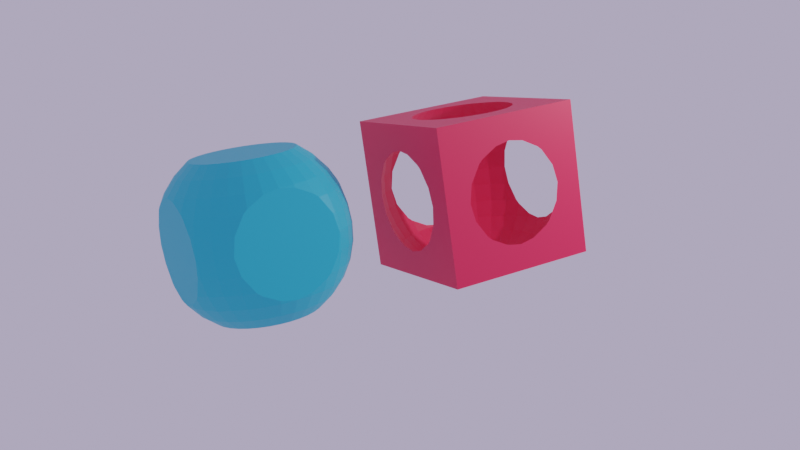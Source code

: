 # Source: Intersect_Diference.blend  (saved by Blender 3.3.6; exported with 4.5.12 LTS)
import bpy
from mathutils import Matrix  # noqa: F401  (used for matrix-valued properties, if any)

bpy.ops.wm.read_factory_settings(use_empty=True)
scene = bpy.context.scene
scene.name = 'Scene'

# ---- collections
col_collection = bpy.data.collections.new('Collection'); scene.collection.children.link(col_collection)

# ---- materials (node trees are filled in below, after node groups)
mat_material = bpy.data.materials.new('Material')
mat_material.alpha_threshold = 0.0
mat_material.use_transparent_shadow = False
mat_material.roughness = 0.5
mat_material.line_color = (0.0, 0.0, 0.0, 1.0)
mat_material_001 = bpy.data.materials.new('Material.001')
mat_material_001.use_transparent_shadow = False

# ---- material node trees
mat_material.use_nodes = True; mat_material.node_tree.nodes.clear()
_N = mat_material.node_tree.nodes; _L = mat_material.node_tree.links
n0 = _N.new('ShaderNodeOutputMaterial'); n0.name = 'Material Output'; n0.location = (300, 300)
n1 = _N.new('ShaderNodeBsdfPrincipled'); n1.name = 'Principled BSDF'; n1.location = (10, 300)
n1.distribution = 'GGX'
n1.subsurface_method = 'RANDOM_WALK_SKIN'
n1.inputs[0].default_value = (0.01681, 0.4621, 0.6514, 1.0)
n1.inputs[3].default_value = 1.45
n1.inputs[27].default_value = (0.0, 0.0, 0.0, 1.0)
n1.inputs[28].default_value = 1.0
_L.new(n1.outputs[0], n0.inputs[0])
n0.is_active_output = True
mat_material_001.use_nodes = True; mat_material_001.node_tree.nodes.clear()
_N = mat_material_001.node_tree.nodes; _L = mat_material_001.node_tree.links
n0 = _N.new('ShaderNodeBsdfPrincipled'); n0.name = 'Principled BSDF'; n0.location = (10, 300)
n0.distribution = 'GGX'
n0.subsurface_method = 'RANDOM_WALK_SKIN'
n0.inputs[0].default_value = (0.8469, 0.0185, 0.07619, 1.0)
n0.inputs[3].default_value = 1.45
n0.inputs[27].default_value = (0.0, 0.0, 0.0, 1.0)
n0.inputs[28].default_value = 1.0
n1 = _N.new('ShaderNodeOutputMaterial'); n1.name = 'Material Output'; n1.location = (300, 300)
_L.new(n0.outputs[0], n1.inputs[0])
n1.is_active_output = True

# ---- world
world_world = bpy.data.worlds.new('World'); scene.world = world_world
world_world.use_nodes = True; world_world.node_tree.nodes.clear()
_N = world_world.node_tree.nodes; _L = world_world.node_tree.links
n0 = _N.new('ShaderNodeOutputWorld'); n0.name = 'World Output'; n0.location = (300, 300)
n1 = _N.new('ShaderNodeBackground'); n1.name = 'Background'; n1.location = (10, 300)
n1.inputs[0].default_value = (0.4735, 0.4179, 0.624, 1.0)
_L.new(n1.outputs[0], n0.inputs[0])
n0.is_active_output = True
world_world.color = (0.7305, 0.7991, 0.7991)
world_world.use_sun_shadow = False
world_world.sun_shadow_jitter_overblur = 0.0

# ---- cameras
cam_camera = bpy.data.cameras.new('Camera')
cam_camera.clip_end = 100.0
cam_camera.lens = 48.3
cam_camera.ortho_scale = 7.314

# ---- lights
light_light = bpy.data.lights.new('Light', 'POINT')
light_light.transmission_factor = 0.0
light_light.energy = 1000.0
light_light.shadow_soft_size = 0.1
light_light.shadow_maximum_resolution = 0.006
light_light.use_absolute_resolution = True
light_light_001 = bpy.data.lights.new('Light.001', 'POINT')
light_light_001.transmission_factor = 0.0
light_light_001.energy = 250.0
light_light_001.shadow_soft_size = 0.1
light_light_001.shadow_maximum_resolution = 0.006
light_light_001.use_absolute_resolution = True

# ---- meshes
me_cube = bpy.data.meshes.new('Cube')
me_cube.from_pydata([(0.0, 0.6667, 0.9978), (0.0, 0.9978, 0.6667), (0.0, 0.9978, -0.6667), (0.1301, 0.6539, 0.9978), (0.1655, 0.8322, 0.8485), (0.1947, 0.9786, 0.6667), (0.1947, 0.9786, -0.6667), (0.1655, 0.8322, -0.8485), (0.1301, 0.6539, -0.9978), (0.2551, 0.6159, 0.9978), (0.3247, 0.7839, 0.8485), (0.3818, 0.9218, 0.6667), (0.3818, 0.9218, -0.6667), (0.3247, 0.7839, -0.8485), (0.2551, 0.6159, -0.9978), (0.3704, 0.5543, 0.9978), (0.4714, 0.7055, 0.8485), (0.5543, 0.8296, 0.6667), (0.6159, 0.9218, 0.4592), (0.6539, 0.9786, 0.2341), (0.6667, 0.9978, 0.0), (0.6539, 0.9786, -0.2341), (0.6159, 0.9218, -0.4592), (0.5543, 0.8296, -0.6667), (0.4714, 0.7055, -0.8485), (0.3704, 0.5543, -0.9978), (0.4714, 0.4714, 0.9978), (0.6, 0.6, 0.8485), (0.7055, 0.7055, 0.6667), (0.7839, 0.7839, 0.4592), (0.8322, 0.8322, 0.2341), (0.8485, 0.8485, 0.0), (0.8322, 0.8322, -0.2341), (0.7839, 0.7839, -0.4592), (0.7055, 0.7055, -0.6667), (0.6, 0.6, -0.8485), (0.4714, 0.4714, -0.9978), (0.5543, 0.3704, 0.9978), (0.7055, 0.4714, 0.8485), (0.8296, 0.5543, 0.6667), (0.9218, 0.6159, 0.4592), (0.9786, 0.6539, 0.2341), (0.9978, 0.6667, 0.0), (0.9786, 0.6539, -0.2341), (0.9218, 0.6159, -0.4592), (0.8296, 0.5543, -0.6667), (0.7055, 0.4714, -0.8485), (0.5543, 0.3704, -0.9978), (0.6159, 0.2551, 0.9978), (0.7839, 0.3247, 0.8485), (0.9218, 0.3818, 0.6667), (0.9218, 0.3818, -0.6667), (0.7839, 0.3247, -0.8485), (0.6159, 0.2551, -0.9978), (0.6539, 0.1301, 0.9978), (0.8322, 0.1655, 0.8485), (0.9786, 0.1947, 0.6667), (0.9786, 0.1947, -0.6667), (0.8322, 0.1655, -0.8485), (0.6539, 0.1301, -0.9978), (0.6667, -6.258e-08, 0.9978), (0.8485, 1.788e-08, 0.8485), (0.9978, -1.073e-07, 0.6667), (0.9978, -1.073e-07, -0.6667), (0.8485, 1.788e-08, -0.8485), (0.6667, -6.258e-08, -0.9978), (0.6539, -0.1301, 0.9978), (0.8322, -0.1655, 0.8485), (0.9786, -0.1947, 0.6667), (0.9786, -0.1947, -0.6667), (0.8322, -0.1655, -0.8485), (0.6539, -0.1301, -0.9978), (0.6159, -0.2551, 0.9978), (0.7839, -0.3247, 0.8485), (0.9218, -0.3818, 0.6667), (0.9218, -0.3818, -0.6667), (0.7839, -0.3247, -0.8485), (0.6159, -0.2551, -0.9978), (0.5543, -0.3704, 0.9978), (0.7055, -0.4714, 0.8485), (0.8296, -0.5543, 0.6667), (0.9218, -0.6159, 0.4592), (0.9786, -0.6539, 0.2341), (0.9978, -0.6667, 0.0), (0.9786, -0.6539, -0.2341), (0.9218, -0.6159, -0.4592), (0.8296, -0.5543, -0.6667), (0.7055, -0.4714, -0.8485), (0.5543, -0.3704, -0.9978), (0.4714, -0.4714, 0.9978), (0.6, -0.6, 0.8485), (0.7055, -0.7055, 0.6667), (0.7839, -0.7839, 0.4592), (0.8322, -0.8322, 0.2341), (0.8485, -0.8485, 0.0), (0.8322, -0.8322, -0.2341), (0.7839, -0.7839, -0.4592), (0.7055, -0.7055, -0.6667), (0.6, -0.6, -0.8485), (0.4714, -0.4714, -0.9978), (0.3704, -0.5543, 0.9978), (0.4714, -0.7055, 0.8485), (0.5543, -0.8296, 0.6667), (0.6159, -0.9218, 0.4592), (0.6539, -0.9786, 0.2341), (0.6667, -0.9978, 0.0), (0.6539, -0.9786, -0.2341), (0.6159, -0.9218, -0.4592), (0.5543, -0.8296, -0.6667), (0.4714, -0.7055, -0.8485), (0.3704, -0.5543, -0.9978), (0.2551, -0.6159, 0.9978), (0.3247, -0.7839, 0.8485), (0.3818, -0.9218, 0.6667), (0.3818, -0.9218, -0.6667), (0.3247, -0.7839, -0.8485), (0.2551, -0.6159, -0.9978), (0.1301, -0.6539, 0.9978), (0.1655, -0.8322, 0.8485), (0.1947, -0.9786, 0.6667), (0.1947, -0.9786, -0.6667), (0.1655, -0.8322, -0.8485), (0.1301, -0.6539, -0.9978), (-1.162e-07, -0.6667, 0.9978), (-1.788e-08, -0.8485, 0.8485), (-1.252e-07, -0.9978, 0.6667), (-1.252e-07, -0.9978, -0.6667), (-1.788e-08, -0.8485, -0.8485), (-1.162e-07, -0.6667, -0.9978), (-0.1301, -0.6539, 0.9978), (-0.1655, -0.8322, 0.8485), (-0.1947, -0.9786, 0.6667), (-0.1947, -0.9786, -0.6667), (-0.1655, -0.8322, -0.8485), (-0.1301, -0.6539, -0.9978), (-0.2551, -0.6159, 0.9978), (-0.3247, -0.7839, 0.8485), (-0.3818, -0.9218, 0.6667), (-0.3818, -0.9218, -0.6667), (-0.3247, -0.7839, -0.8485), (-0.2551, -0.6159, -0.9978), (-0.3704, -0.5543, 0.9978), (-0.4714, -0.7055, 0.8485), (-0.5543, -0.8296, 0.6667), (-0.6159, -0.9218, 0.4592), (-0.6539, -0.9786, 0.2341), (-0.6667, -0.9978, 0.0), (-0.6539, -0.9786, -0.2341), (-0.6159, -0.9218, -0.4592), (-0.5543, -0.8296, -0.6667), (-0.4714, -0.7055, -0.8485), (-0.3704, -0.5543, -0.9978), (-0.4714, -0.4714, 0.9978), (-0.6, -0.6, 0.8485), (-0.7055, -0.7055, 0.6667), (-0.7839, -0.7839, 0.4592), (-0.8322, -0.8322, 0.2341), (-0.8485, -0.8485, 0.0), (-0.8322, -0.8322, -0.2341), (-0.7839, -0.7839, -0.4592), (-0.7055, -0.7055, -0.6667), (-0.6, -0.6, -0.8485), (-0.4714, -0.4714, -0.9978), (-0.5543, -0.3704, 0.9978), (-0.7055, -0.4714, 0.8485), (-0.8296, -0.5543, 0.6667), (-0.9218, -0.6159, 0.4592), (-0.9786, -0.6539, 0.2341), (-0.9978, -0.6667, 0.0), (-0.9786, -0.6539, -0.2341), (-0.9218, -0.6159, -0.4592), (-0.8296, -0.5543, -0.6667), (-0.7055, -0.4714, -0.8485), (-0.5543, -0.3704, -0.9978), (-0.6159, -0.2551, 0.9978), (-0.7839, -0.3247, 0.8485), (-0.9218, -0.3818, 0.6667), (-0.9218, -0.3818, -0.6667), (-0.7839, -0.3247, -0.8485), (-0.6159, -0.2551, -0.9978), (-0.6539, -0.1301, 0.9978), (-0.8322, -0.1655, 0.8485), (-0.9786, -0.1947, 0.6667), (-0.9786, -0.1947, -0.6667), (-0.8322, -0.1655, -0.8485), (-0.6539, -0.1301, -0.9978), (-0.6667, 1.788e-07, 0.9978), (-0.8485, 3.576e-08, 0.8485), (-0.9978, 1.967e-07, 0.6667), (-0.9978, 1.967e-07, -0.6667), (-0.8485, 3.576e-08, -0.8485), (-0.6667, 1.788e-07, -0.9978), (-0.6539, 0.1301, 0.9978), (-0.8322, 0.1655, 0.8485), (-0.9786, 0.1947, 0.6667), (-0.9786, 0.1947, -0.6667), (-0.8322, 0.1655, -0.8485), (-0.6539, 0.1301, -0.9978), (-0.6159, 0.2551, 0.9978), (-0.7839, 0.3247, 0.8485), (-0.9218, 0.3818, 0.6667), (-0.9218, 0.3818, -0.6667), (-0.7839, 0.3247, -0.8485), (-0.6159, 0.2551, -0.9978), (-0.5543, 0.3704, 0.9978), (-0.7055, 0.4714, 0.8485), (-0.8296, 0.5543, 0.6667), (-0.9218, 0.6159, 0.4592), (-0.9786, 0.6539, 0.2341), (-0.9978, 0.6667, 0.0), (-0.9786, 0.6539, -0.2341), (-0.9218, 0.6159, -0.4592), (-0.8296, 0.5543, -0.6667), (-0.7055, 0.4714, -0.8485), (-0.5543, 0.3704, -0.9978), (-0.4714, 0.4714, 0.9978), (-0.6, 0.6, 0.8485), (-0.7055, 0.7055, 0.6667), (-0.7839, 0.7839, 0.4592), (-0.8322, 0.8322, 0.2341), (-0.8485, 0.8485, 0.0), (-0.8322, 0.8322, -0.2341), (-0.7839, 0.7839, -0.4592), (-0.7055, 0.7055, -0.6667), (-0.6, 0.6, -0.8485), (-0.4714, 0.4714, -0.9978), (-0.3704, 0.5543, 0.9978), (-0.4714, 0.7055, 0.8485), (-0.5543, 0.8296, 0.6667), (-0.6159, 0.9218, 0.4592), (-0.6539, 0.9786, 0.2341), (-0.6667, 0.9978, 0.0), (-0.6539, 0.9786, -0.2341), (-0.6159, 0.9218, -0.4592), (-0.5543, 0.8296, -0.6667), (-0.4714, 0.7055, -0.8485), (-0.3704, 0.5543, -0.9978), (-0.2551, 0.6159, 0.9978), (-0.3247, 0.7839, 0.8485), (-0.3818, 0.9218, 0.6667), (-0.3818, 0.9218, -0.6667), (-0.3247, 0.7839, -0.8485), (-0.2551, 0.6159, -0.9978), (-0.1301, 0.6539, 0.9978), (-0.1655, 0.8322, 0.8485), (-0.1947, 0.9786, 0.6667), (-0.1947, 0.9786, -0.6667), (-0.1655, 0.8322, -0.8485), (-0.1301, 0.6539, -0.9978), (1.073e-07, 0.8485, 0.8485), (1.073e-07, 0.8485, -0.8485), (2.593e-07, 0.6667, -0.9978), (0.3681, 0.5508, 1.0), (0.2535, 0.6121, 1.0), (0.1292, 0.6498, 1.0), (1.623e-09, 0.6625, 1.0), (-0.2535, 0.6121, 1.0), (-0.1292, 0.6498, 1.0), (0.5508, 0.3681, 1.0), (0.4685, 0.4685, 1.0), (-0.3681, 0.5508, 1.0), (-0.4685, 0.4685, 1.0), (0.6498, 0.1292, 1.0), (0.6121, 0.2535, 1.0), (-0.6625, 1.765e-07, 1.0), (-0.6498, 0.1292, 1.0), (-0.6498, -0.1292, 1.0), (0.6121, -0.2535, 1.0), (0.5508, -0.3681, 1.0), (0.4685, -0.4685, 1.0), (-1.151e-07, -0.6625, 1.0), (-0.1292, -0.6498, 1.0), (-0.2535, -0.6121, 1.0), (-0.4685, -0.4685, 1.0), (-0.5508, -0.3681, 1.0), (-0.5508, 0.3681, 1.0), (-0.6121, 0.2535, 1.0), (0.6625, -6.186e-08, 1.0), (0.6498, -0.1292, 1.0), (-0.6121, -0.2535, 1.0), (-0.3681, -0.5508, 1.0), (0.3681, -0.5508, 1.0), (0.2535, -0.6121, 1.0), (0.1292, -0.6498, 1.0), (1.0, 0.4142, 0.5084), (1.0, 0.1989, 0.6258), (1.0, -1.04e-07, 0.6625), (1.0, -0.1989, 0.6258), (1.0, -0.4142, 0.5084), (1.0, 0.4697, 0.4592), (1.0, -0.4697, 0.4592), (0.4697, -1.0, 0.4592), (0.4142, -1.0, 0.5084), (0.1989, -1.0, 0.6258), (-1.219e-07, -1.0, 0.6625), (-0.4142, -1.0, 0.5084), (-0.1989, -1.0, 0.6258), (-0.4697, -1.0, 0.4592), (0.1989, 1.0, 0.6258), (1.443e-09, 1.0, 0.6625), (0.4142, 1.0, 0.5084), (0.4697, 1.0, 0.4592), (-0.1989, 1.0, 0.6258), (-0.4142, 1.0, 0.5084), (-0.4697, 1.0, 0.4592), (1.0, 0.6138, 0.2341), (-1.0, 0.4142, 0.5084), (-1.0, 0.4697, 0.4592), (-1.0, 0.6138, 0.2341), (-1.0, 0.1989, 0.6258), (-1.0, 1.931e-07, 0.6625), (-1.0, -0.1989, 0.6258), (-1.0, -0.4142, 0.5084), (-1.0, -0.4697, 0.4592), (0.6138, -1.0, 0.2341), (-0.6138, -1.0, 0.2341), (0.6138, 1.0, 0.2341), (-0.6138, 1.0, 0.2341), (-1.0, 0.6625, 0.0), (1.0, 0.6625, 0.0), (1.0, -0.6138, 0.2341), (-1.0, -0.6138, 0.2341), (0.6625, -1.0, 0.0), (0.6625, 1.0, 0.0), (0.6138, 1.0, -0.2341), (0.4697, 1.0, -0.4592), (0.4142, 1.0, -0.5084), (0.1989, 1.0, -0.6258), (1.443e-09, 1.0, -0.6625), (-0.1989, 1.0, -0.6258), (-0.4142, 1.0, -0.5084), (-0.6138, 1.0, -0.2341), (-0.4697, 1.0, -0.4592), (-0.6625, 1.0, 0.0), (1.0, 0.6138, -0.2341), (1.0, 0.4697, -0.4592), (0.3681, 0.5508, -1.0), (2.557e-07, 0.6625, -1.0), (0.1292, 0.6498, -1.0), (0.2535, 0.6121, -1.0), (-0.1292, 0.6498, -1.0), (-0.2535, 0.6121, -1.0), (-1.0, 0.6138, -0.2341), (-1.0, 0.4697, -0.4592), (-1.0, 0.4142, -0.5084), (1.0, 0.4142, -0.5084), (1.0, 0.1989, -0.6258), (0.6121, 0.2535, -1.0), (0.5508, 0.3681, -1.0), (0.4685, 0.4685, -1.0), (-0.3681, 0.5508, -1.0), (-0.4685, 0.4685, -1.0), (-0.5508, 0.3681, -1.0), (-0.6121, 0.2535, -1.0), (-1.0, 0.1989, -0.6258), (1.0, -1.04e-07, -0.6625), (0.6625, -6.186e-08, -1.0), (0.6498, 0.1292, -1.0), (-0.6498, 0.1292, -1.0), (-0.6625, 1.765e-07, -1.0), (-1.0, 1.931e-07, -0.6625), (1.0, -0.1989, -0.6258), (0.6498, -0.1292, -1.0), (0.6121, -0.2535, -1.0), (-0.6121, -0.2535, -1.0), (-0.6498, -0.1292, -1.0), (-1.0, -0.1989, -0.6258), (1.0, -0.4142, -0.5084), (0.5508, -0.3681, -1.0), (0.4685, -0.4685, -1.0), (0.3681, -0.5508, -1.0), (0.2535, -0.6121, -1.0), (-0.5508, -0.3681, -1.0), (-0.4685, -0.4685, -1.0), (-0.3681, -0.5508, -1.0), (-0.2535, -0.6121, -1.0), (-1.0, -0.4142, -0.5084), (1.0, -0.6625, 0.0), (1.0, -0.6138, -0.2341), (1.0, -0.4697, -0.4592), (-1.151e-07, -0.6625, -1.0), (0.1292, -0.6498, -1.0), (-0.1292, -0.6498, -1.0), (-1.0, -0.4697, -0.4592), (-1.0, -0.6625, 0.0), (-1.0, -0.6138, -0.2341), (0.6138, -1.0, -0.2341), (0.4697, -1.0, -0.4592), (0.4142, -1.0, -0.5084), (0.1989, -1.0, -0.6258), (-1.219e-07, -1.0, -0.6625), (-0.1989, -1.0, -0.6258), (-0.4142, -1.0, -0.5084), (-0.6625, -1.0, 0.0), (-0.6138, -1.0, -0.2341), (-0.4697, -1.0, -0.4592)], [], [(251, 250, 7, 8), (0, 255, 254, 3), (2, 328, 327, 6), (249, 0, 3, 4), (250, 2, 6, 7), (1, 249, 4, 5), (7, 6, 12, 13), (5, 4, 10, 11), (8, 7, 13, 14), (3, 254, 253, 9), (6, 327, 326, 12), (4, 3, 9, 10), (9, 253, 252, 15), (12, 326, 325, 22, 23), (10, 9, 15, 16), (13, 12, 23, 24), (11, 10, 16, 17), (14, 13, 24, 25), (17, 16, 27, 28), (25, 24, 35, 36), (18, 17, 28, 29), (19, 18, 29, 30), (20, 19, 30, 31), (21, 20, 31, 32), (22, 21, 32, 33), (15, 252, 259, 26), (23, 22, 33, 34), (16, 15, 26, 27), (24, 23, 34, 35), (32, 31, 42, 43), (33, 32, 43, 44), (26, 259, 258, 37), (34, 33, 44, 45), (27, 26, 37, 38), (35, 34, 45, 46), (28, 27, 38, 39), (36, 35, 46, 47), (29, 28, 39, 40), (30, 29, 40, 41), (31, 30, 41, 42), (47, 46, 52, 53), (40, 39, 50, 284, 289), (41, 40, 289, 305), (42, 41, 305, 319), (43, 42, 319, 334), (44, 43, 334, 335), (37, 258, 263, 48), (45, 44, 335, 345, 51), (38, 37, 48, 49), (46, 45, 51, 52), (39, 38, 49, 50), (48, 263, 262, 54), (51, 345, 346, 57), (49, 48, 54, 55), (52, 51, 57, 58), (50, 49, 55, 56), (53, 52, 58, 59), (54, 262, 277, 60), (57, 346, 355, 63), (55, 54, 60, 61), (58, 57, 63, 64), (56, 55, 61, 62), (59, 58, 64, 65), (60, 277, 278, 66), (63, 355, 361, 69), (61, 60, 66, 67), (64, 63, 69, 70), (62, 61, 67, 68), (65, 64, 70, 71), (66, 278, 267, 72), (69, 361, 367, 75), (67, 66, 72, 73), (70, 69, 75, 76), (68, 67, 73, 74), (71, 70, 76, 77), (75, 367, 379, 85, 86), (73, 72, 78, 79), (76, 75, 86, 87), (74, 73, 79, 80), (77, 76, 87, 88), (72, 267, 268, 78), (83, 82, 93, 94), (84, 83, 94, 95), (85, 84, 95, 96), (78, 268, 269, 89), (86, 85, 96, 97), (79, 78, 89, 90), (87, 86, 97, 98), (80, 79, 90, 91), (88, 87, 98, 99), (81, 80, 91, 92), (82, 81, 92, 93), (90, 89, 100, 101), (98, 97, 108, 109), (91, 90, 101, 102), (99, 98, 109, 110), (92, 91, 102, 103), (93, 92, 103, 104), (94, 93, 104, 105), (95, 94, 105, 106), (96, 95, 106, 107), (89, 269, 281, 100), (97, 96, 107, 108), (105, 104, 314, 322), (106, 105, 322, 386), (107, 106, 386, 387), (100, 281, 282, 111), (108, 107, 387, 388, 114), (101, 100, 111, 112), (109, 108, 114, 115), (102, 101, 112, 113), (110, 109, 115, 116), (103, 102, 113, 292, 291), (104, 103, 291, 314), (115, 114, 120, 121), (113, 112, 118, 119), (116, 115, 121, 122), (111, 282, 283, 117), (114, 388, 389, 120), (112, 111, 117, 118), (117, 283, 270, 123), (120, 389, 390, 126), (118, 117, 123, 124), (121, 120, 126, 127), (119, 118, 124, 125), (122, 121, 127, 128), (125, 124, 130, 131), (128, 127, 133, 134), (123, 270, 271, 129), (126, 390, 391, 132), (124, 123, 129, 130), (127, 126, 132, 133), (129, 271, 272, 135), (132, 391, 392, 138), (130, 129, 135, 136), (133, 132, 138, 139), (131, 130, 136, 137), (134, 133, 139, 140), (140, 139, 150, 151), (135, 272, 280, 141), (138, 392, 395, 148, 149), (136, 135, 141, 142), (139, 138, 149, 150), (137, 136, 142, 143), (148, 147, 158, 159), (141, 280, 273, 152), (149, 148, 159, 160), (142, 141, 152, 153), (150, 149, 160, 161), (143, 142, 153, 154), (151, 150, 161, 162), (144, 143, 154, 155), (145, 144, 155, 156), (146, 145, 156, 157), (147, 146, 157, 158), (156, 155, 166, 167), (157, 156, 167, 168), (158, 157, 168, 169), (159, 158, 169, 170), (152, 273, 274, 163), (160, 159, 170, 171), (153, 152, 163, 164), (161, 160, 171, 172), (154, 153, 164, 165), (162, 161, 172, 173), (155, 154, 165, 166), (163, 274, 279, 174), (171, 170, 383, 376, 177), (164, 163, 174, 175), (172, 171, 177, 178), (165, 164, 175, 176), (173, 172, 178, 179), (166, 165, 176, 312, 313), (167, 166, 313, 321), (168, 167, 321, 384), (169, 168, 384, 385), (170, 169, 385, 383), (174, 279, 266, 180), (177, 376, 366, 183), (175, 174, 180, 181), (178, 177, 183, 184), (176, 175, 181, 182), (179, 178, 184, 185), (183, 366, 360, 189), (181, 180, 186, 187), (184, 183, 189, 190), (182, 181, 187, 188), (185, 184, 190, 191), (180, 266, 264, 186), (186, 264, 265, 192), (189, 360, 354, 195), (187, 186, 192, 193), (190, 189, 195, 196), (188, 187, 193, 194), (191, 190, 196, 197), (193, 192, 198, 199), (196, 195, 201, 202), (194, 193, 199, 200), (197, 196, 202, 203), (192, 265, 276, 198), (195, 354, 344, 201), (198, 276, 275, 204), (201, 344, 343, 211, 212), (199, 198, 204, 205), (202, 201, 212, 213), (200, 199, 205, 206), (203, 202, 213, 214), (213, 212, 223, 224), (206, 205, 216, 217), (214, 213, 224, 225), (207, 206, 217, 218), (208, 207, 218, 219), (209, 208, 219, 220), (210, 209, 220, 221), (211, 210, 221, 222), (204, 275, 261, 215), (212, 211, 222, 223), (205, 204, 215, 216), (221, 220, 231, 232), (222, 221, 232, 233), (215, 261, 260, 226), (223, 222, 233, 234), (216, 215, 226, 227), (224, 223, 234, 235), (217, 216, 227, 228), (225, 224, 235, 236), (218, 217, 228, 229), (219, 218, 229, 230), (220, 219, 230, 231), (236, 235, 241, 242), (229, 228, 239, 303, 304), (230, 229, 304, 317), (231, 230, 317, 333), (232, 231, 333, 331), (233, 232, 331, 332), (226, 260, 256, 237), (234, 233, 332, 330, 240), (227, 226, 237, 238), (235, 234, 240, 241), (228, 227, 238, 239), (237, 256, 257, 243), (240, 330, 329, 246), (238, 237, 243, 244), (241, 240, 246, 247), (239, 238, 244, 245), (242, 241, 247, 248), (243, 257, 255, 0), (246, 329, 328, 2), (244, 243, 0, 249), (247, 246, 2, 250), (245, 244, 249, 1), (248, 247, 250, 251), (306, 309, 194, 200), (287, 286, 62, 68), (359, 358, 353, 352, 351, 350, 341, 340, 337, 338, 339, 336, 349, 348, 347, 357, 356, 362, 363, 368, 369, 370, 371, 381, 380, 382, 375, 374, 373, 372, 364, 365), (371, 370, 110, 116), (301, 300, 11, 17, 18), (307, 306, 200, 206, 207), (296, 294, 125, 131), (372, 373, 162, 173), (374, 375, 140, 151), (318, 308, 208, 209), (343, 342, 210, 211), (295, 296, 131, 137), (381, 371, 116, 122), (353, 358, 197, 203), (379, 378, 84, 85), (394, 393, 146, 147), (362, 356, 65, 71), (349, 336, 25, 36), (290, 288, 74, 80, 81), (347, 348, 47, 53), (311, 312, 176, 182), (293, 292, 113, 119), (382, 380, 128, 134), (341, 350, 236, 242), (302, 303, 239, 245), (365, 364, 179, 185), (373, 374, 151, 162), (308, 307, 207, 208), (351, 352, 214, 225), (315, 297, 144, 145), (297, 295, 137, 143, 144), (395, 394, 147, 148), (338, 337, 251, 8), (298, 299, 1, 5), (324, 323, 20, 21), (336, 339, 14, 25), (325, 324, 21, 22), (359, 365, 185, 191), (380, 381, 122, 128), (337, 340, 248, 251), (370, 369, 99, 110), (286, 285, 56, 62), (288, 287, 68, 74), (368, 363, 77, 88), (309, 310, 188, 194), (363, 362, 71, 77), (316, 301, 18, 19), (369, 368, 88, 99), (377, 320, 82, 83), (375, 382, 134, 140), (364, 372, 173, 179), (352, 353, 203, 214), (300, 298, 5, 11), (310, 311, 182, 188), (320, 290, 81, 82), (305, 289, 284, 285, 286, 287, 288, 290, 320, 377, 378, 379, 367, 361, 355, 346, 345, 335, 334, 319), (299, 302, 245, 1), (384, 321, 313, 312, 311, 310, 309, 306, 307, 308, 318, 342, 343, 344, 354, 360, 366, 376, 383, 385), (264, 266, 279, 274, 273, 280, 272, 271, 270, 283, 282, 281, 269, 268, 267, 278, 277, 262, 263, 258, 259, 252, 253, 254, 255, 257, 256, 260, 261, 275, 276, 265), (342, 318, 209, 210), (356, 357, 59, 65), (323, 316, 19, 20), (358, 359, 191, 197), (378, 377, 83, 84), (340, 341, 242, 248), (357, 347, 53, 59), (350, 351, 225, 236), (333, 317, 304, 303, 302, 299, 298, 300, 301, 316, 323, 324, 325, 326, 327, 328, 329, 330, 332, 331), (339, 338, 8, 14), (285, 284, 50, 56), (348, 349, 36, 47), (322, 314, 291, 292, 293, 294, 296, 295, 297, 315, 393, 394, 395, 392, 391, 390, 389, 388, 387, 386), (393, 315, 145, 146), (294, 293, 119, 125)])
_uv = me_cube.uv_layers.new(name='UVMap')
_uv.uv.foreach_set('vector', [0.75, 0.1875, 0.75, 0.25, 0.7188, 0.25, 0.7188, 0.1875, 0.75, 0.8125, 0.75, 0.8138, 0.7188, 0.8138, 0.7188, 0.8125, 0.75, 0.3125, 0.75, 0.3138, 0.7188, 0.3248, 0.7188, 0.3125, 0.75, 0.75, 0.75, 0.8125, 0.7188, 0.8125, 0.7188, 0.75, 0.75, 0.25, 0.75, 0.3125, 0.7188, 0.3125, 0.7188, 0.25, 0.75, 0.6875, 0.75, 0.75, 0.7188, 0.75, 0.7188, 0.6875, 0.7188, 0.25, 0.7188, 0.3125, 0.6875, 0.3125, 0.6875, 0.25, 0.7188, 0.6875, 0.7188, 0.75, 0.6875, 0.75, 0.6875, 0.6875, 0.7188, 0.1875, 0.7188, 0.25, 0.6875, 0.25, 0.6875, 0.1875, 0.7188, 0.8125, 0.7188, 0.8138, 0.6875, 0.8138, 0.6875, 0.8125, 0.7188, 0.3125, 0.7188, 0.3248, 0.6875, 0.3602, 0.6875, 0.3125, 0.7188, 0.75, 0.7188, 0.8125, 0.6875, 0.8125, 0.6875, 0.75, 0.6875, 0.8125, 0.6875, 0.8138, 0.6562, 0.8138, 0.6562, 0.8125, 0.6875, 0.3125, 0.6875, 0.3602, 0.6801, 0.375, 0.6562, 0.375, 0.6562, 0.3125, 0.6875, 0.75, 0.6875, 0.8125, 0.6562, 0.8125, 0.6562, 0.75, 0.6875, 0.25, 0.6875, 0.3125, 0.6562, 0.3125, 0.6562, 0.25, 0.6875, 0.6875, 0.6875, 0.75, 0.6562, 0.75, 0.6562, 0.6875, 0.6875, 0.1875, 0.6875, 0.25, 0.6562, 0.25, 0.6562, 0.1875, 0.6562, 0.6875, 0.6562, 0.75, 0.625, 0.75, 0.625, 0.6875, 0.6562, 0.1875, 0.6562, 0.25, 0.625, 0.25, 0.625, 0.1875, 0.6562, 0.625, 0.6562, 0.6875, 0.625, 0.6875, 0.625, 0.625, 0.6562, 0.5625, 0.6562, 0.625, 0.625, 0.625, 0.625, 0.5625, 0.6562, 0.5, 0.6562, 0.5625, 0.625, 0.5625, 0.625, 0.5, 0.6562, 0.4375, 0.6562, 0.5, 0.625, 0.5, 0.625, 0.4375, 0.6562, 0.375, 0.6562, 0.4375, 0.625, 0.4375, 0.625, 0.375, 0.6562, 0.8125, 0.6562, 0.8138, 0.625, 0.8138, 0.625, 0.8125, 0.6562, 0.3125, 0.6562, 0.375, 0.625, 0.375, 0.625, 0.3125, 0.6562, 0.75, 0.6562, 0.8125, 0.625, 0.8125, 0.625, 0.75, 0.6562, 0.25, 0.6562, 0.3125, 0.625, 0.3125, 0.625, 0.25, 0.625, 0.4375, 0.625, 0.5, 0.5938, 0.5, 0.5938, 0.4375, 0.625, 0.375, 0.625, 0.4375, 0.5938, 0.4375, 0.5938, 0.375, 0.625, 0.8125, 0.625, 0.8138, 0.5938, 0.8138, 0.5938, 0.8125, 0.625, 0.3125, 0.625, 0.375, 0.5938, 0.375, 0.5938, 0.3125, 0.625, 0.75, 0.625, 0.8125, 0.5938, 0.8125, 0.5938, 0.75, 0.625, 0.25, 0.625, 0.3125, 0.5938, 0.3125, 0.5938, 0.25, 0.625, 0.6875, 0.625, 0.75, 0.5938, 0.75, 0.5938, 0.6875, 0.625, 0.1875, 0.625, 0.25, 0.5938, 0.25, 0.5938, 0.1875, 0.625, 0.625, 0.625, 0.6875, 0.5938, 0.6875, 0.5938, 0.625, 0.625, 0.5625, 0.625, 0.625, 0.5938, 0.625, 0.5938, 0.5625, 0.625, 0.5, 0.625, 0.5625, 0.5938, 0.5625, 0.5938, 0.5, 0.5938, 0.1875, 0.5938, 0.25, 0.5625, 0.25, 0.5625, 0.1875, 0.5938, 0.625, 0.5938, 0.6875, 0.5625, 0.6875, 0.5625, 0.6398, 0.5699, 0.625, 0.5938, 0.5625, 0.5938, 0.625, 0.5699, 0.625, 0.5876, 0.5625, 0.5938, 0.5, 0.5938, 0.5625, 0.5876, 0.5625, 0.5931, 0.5, 0.5938, 0.4375, 0.5938, 0.5, 0.5931, 0.5, 0.5876, 0.4375, 0.5938, 0.375, 0.5938, 0.4375, 0.5876, 0.4375, 0.5699, 0.375, 0.5938, 0.8125, 0.5938, 0.8138, 0.5625, 0.8138, 0.5625, 0.8125, 0.5938, 0.3125, 0.5938, 0.375, 0.5699, 0.375, 0.5625, 0.3602, 0.5625, 0.3125, 0.5938, 0.75, 0.5938, 0.8125, 0.5625, 0.8125, 0.5625, 0.75, 0.5938, 0.25, 0.5938, 0.3125, 0.5625, 0.3125, 0.5625, 0.25, 0.5938, 0.6875, 0.5938, 0.75, 0.5625, 0.75, 0.5625, 0.6875, 0.5625, 0.8125, 0.5625, 0.8138, 0.5312, 0.8138, 0.5312, 0.8125, 0.5625, 0.3125, 0.5625, 0.3602, 0.5312, 0.3248, 0.5312, 0.3125, 0.5625, 0.75, 0.5625, 0.8125, 0.5312, 0.8125, 0.5312, 0.75, 0.5625, 0.25, 0.5625, 0.3125, 0.5312, 0.3125, 0.5312, 0.25, 0.5625, 0.6875, 0.5625, 0.75, 0.5312, 0.75, 0.5312, 0.6875, 0.5625, 0.1875, 0.5625, 0.25, 0.5312, 0.25, 0.5312, 0.1875, 0.5312, 0.8125, 0.5312, 0.8138, 0.5, 0.8138, 0.5, 0.8125, 0.5312, 0.3125, 0.5312, 0.3248, 0.5, 0.3138, 0.5, 0.3125, 0.5312, 0.75, 0.5312, 0.8125, 0.5, 0.8125, 0.5, 0.75, 0.5312, 0.25, 0.5312, 0.3125, 0.5, 0.3125, 0.5, 0.25, 0.5312, 0.6875, 0.5312, 0.75, 0.5, 0.75, 0.5, 0.6875, 0.5312, 0.1875, 0.5312, 0.25, 0.5, 0.25, 0.5, 0.1875, 0.5, 0.8125, 0.5, 0.8138, 0.4688, 0.8138, 0.4688, 0.8125, 0.5, 0.3125, 0.5, 0.3138, 0.4688, 0.3248, 0.4688, 0.3125, 0.5, 0.75, 0.5, 0.8125, 0.4688, 0.8125, 0.4688, 0.75, 0.5, 0.25, 0.5, 0.3125, 0.4688, 0.3125, 0.4688, 0.25, 0.5, 0.6875, 0.5, 0.75, 0.4688, 0.75, 0.4688, 0.6875, 0.5, 0.1875, 0.5, 0.25, 0.4688, 0.25, 0.4688, 0.1875, 0.4688, 0.8125, 0.4688, 0.8138, 0.4375, 0.8138, 0.4375, 0.8125, 0.4688, 0.3125, 0.4688, 0.3248, 0.4375, 0.3602, 0.4375, 0.3125, 0.4688, 0.75, 0.4688, 0.8125, 0.4375, 0.8125, 0.4375, 0.75, 0.4688, 0.25, 0.4688, 0.3125, 0.4375, 0.3125, 0.4375, 0.25, 0.4688, 0.6875, 0.4688, 0.75, 0.4375, 0.75, 0.4375, 0.6875, 0.4688, 0.1875, 0.4688, 0.25, 0.4375, 0.25, 0.4375, 0.1875, 0.4375, 0.3125, 0.4375, 0.3602, 0.4301, 0.375, 0.4062, 0.375, 0.4062, 0.3125, 0.4375, 0.75, 0.4375, 0.8125, 0.4062, 0.8125, 0.4062, 0.75, 0.4375, 0.25, 0.4375, 0.3125, 0.4062, 0.3125, 0.4062, 0.25, 0.4375, 0.6875, 0.4375, 0.75, 0.4062, 0.75, 0.4062, 0.6875, 0.4375, 0.1875, 0.4375, 0.25, 0.4062, 0.25, 0.4062, 0.1875, 0.4375, 0.8125, 0.4375, 0.8138, 0.4062, 0.8138, 0.4062, 0.8125, 0.4062, 0.5, 0.4062, 0.5625, 0.375, 0.5625, 0.375, 0.5, 0.4062, 0.4375, 0.4062, 0.5, 0.375, 0.5, 0.375, 0.4375, 0.4062, 0.375, 0.4062, 0.4375, 0.375, 0.4375, 0.375, 0.375, 0.4062, 0.8125, 0.4062, 0.8138, 0.375, 0.8138, 0.375, 0.8125, 0.4062, 0.3125, 0.4062, 0.375, 0.375, 0.375, 0.375, 0.3125, 0.4062, 0.75, 0.4062, 0.8125, 0.375, 0.8125, 0.375, 0.75, 0.4062, 0.25, 0.4062, 0.3125, 0.375, 0.3125, 0.375, 0.25, 0.4062, 0.6875, 0.4062, 0.75, 0.375, 0.75, 0.375, 0.6875, 0.4062, 0.1875, 0.4062, 0.25, 0.375, 0.25, 0.375, 0.1875, 0.4062, 0.625, 0.4062, 0.6875, 0.375, 0.6875, 0.375, 0.625, 0.4062, 0.5625, 0.4062, 0.625, 0.375, 0.625, 0.375, 0.5625, 0.375, 0.75, 0.375, 0.8125, 0.3438, 0.8125, 0.3438, 0.75, 0.375, 0.25, 0.375, 0.3125, 0.3438, 0.3125, 0.3438, 0.25, 0.375, 0.6875, 0.375, 0.75, 0.3438, 0.75, 0.3438, 0.6875, 0.375, 0.1875, 0.375, 0.25, 0.3438, 0.25, 0.3438, 0.1875, 0.375, 0.625, 0.375, 0.6875, 0.3438, 0.6875, 0.3438, 0.625, 0.375, 0.5625, 0.375, 0.625, 0.3438, 0.625, 0.3438, 0.5625, 0.375, 0.5, 0.375, 0.5625, 0.3438, 0.5625, 0.3437, 0.5, 0.375, 0.4375, 0.375, 0.5, 0.3437, 0.5, 0.3438, 0.4375, 0.375, 0.375, 0.375, 0.4375, 0.3438, 0.4375, 0.3438, 0.375, 0.375, 0.8125, 0.375, 0.8138, 0.3438, 0.8138, 0.3438, 0.8125, 0.375, 0.3125, 0.375, 0.375, 0.3438, 0.375, 0.3438, 0.3125, 0.3437, 0.5, 0.3438, 0.5625, 0.3376, 0.5625, 0.3431, 0.5, 0.3438, 0.4375, 0.3437, 0.5, 0.3431, 0.5, 0.3376, 0.4375, 0.3438, 0.375, 0.3438, 0.4375, 0.3376, 0.4375, 0.3199, 0.375, 0.3438, 0.8125, 0.3438, 0.8138, 0.3125, 0.8138, 0.3125, 0.8125, 0.3438, 0.3125, 0.3438, 0.375, 0.3199, 0.375, 0.3125, 0.3602, 0.3125, 0.3125, 0.3438, 0.75, 0.3438, 0.8125, 0.3125, 0.8125, 0.3125, 0.75, 0.3438, 0.25, 0.3438, 0.3125, 0.3125, 0.3125, 0.3125, 0.25, 0.3438, 0.6875, 0.3438, 0.75, 0.3125, 0.75, 0.3125, 0.6875, 0.3438, 0.1875, 0.3438, 0.25, 0.3125, 0.25, 0.3125, 0.1875, 0.3438, 0.625, 0.3438, 0.6875, 0.3125, 0.6875, 0.3125, 0.6398, 0.3199, 0.625, 0.3438, 0.5625, 0.3438, 0.625, 0.3199, 0.625, 0.3376, 0.5625, 0.3125, 0.25, 0.3125, 0.3125, 0.2812, 0.3125, 0.2812, 0.25, 0.3125, 0.6875, 0.3125, 0.75, 0.2812, 0.75, 0.2812, 0.6875, 0.3125, 0.1875, 0.3125, 0.25, 0.2812, 0.25, 0.2812, 0.1875, 0.3125, 0.8125, 0.3125, 0.8138, 0.2812, 0.8138, 0.2812, 0.8125, 0.3125, 0.3125, 0.3125, 0.3602, 0.2812, 0.3248, 0.2812, 0.3125, 0.3125, 0.75, 0.3125, 0.8125, 0.2812, 0.8125, 0.2812, 0.75, 0.2812, 0.8125, 0.2812, 0.8138, 0.25, 0.8138, 0.25, 0.8125, 0.2812, 0.3125, 0.2812, 0.3248, 0.25, 0.3138, 0.25, 0.3125, 0.2812, 0.75, 0.2812, 0.8125, 0.25, 0.8125, 0.25, 0.75, 0.2812, 0.25, 0.2812, 0.3125, 0.25, 0.3125, 0.25, 0.25, 0.2812, 0.6875, 0.2812, 0.75, 0.25, 0.75, 0.25, 0.6875, 0.2812, 0.1875, 0.2812, 0.25, 0.25, 0.25, 0.25, 0.1875, 0.25, 0.6875, 0.25, 0.75, 0.2188, 0.75, 0.2188, 0.6875, 0.25, 0.1875, 0.25, 0.25, 0.2188, 0.25, 0.2188, 0.1875, 0.25, 0.8125, 0.25, 0.8138, 0.2188, 0.8138, 0.2188, 0.8125, 0.25, 0.3125, 0.25, 0.3138, 0.2188, 0.3248, 0.2188, 0.3125, 0.25, 0.75, 0.25, 0.8125, 0.2188, 0.8125, 0.2188, 0.75, 0.25, 0.25, 0.25, 0.3125, 0.2188, 0.3125, 0.2188, 0.25, 0.2188, 0.8125, 0.2188, 0.8138, 0.1875, 0.8138, 0.1875, 0.8125, 0.2188, 0.3125, 0.2188, 0.3248, 0.1875, 0.3602, 0.1875, 0.3125, 0.2188, 0.75, 0.2188, 0.8125, 0.1875, 0.8125, 0.1875, 0.75, 0.2188, 0.25, 0.2188, 0.3125, 0.1875, 0.3125, 0.1875, 0.25, 0.2188, 0.6875, 0.2188, 0.75, 0.1875, 0.75, 0.1875, 0.6875, 0.2188, 0.1875, 0.2188, 0.25, 0.1875, 0.25, 0.1875, 0.1875, 0.1875, 0.1875, 0.1875, 0.25, 0.1563, 0.25, 0.1562, 0.1875, 0.1875, 0.8125, 0.1875, 0.8138, 0.1562, 0.8138, 0.1562, 0.8125, 0.1875, 0.3125, 0.1875, 0.3602, 0.1801, 0.375, 0.1563, 0.375, 0.1562, 0.3125, 0.1875, 0.75, 0.1875, 0.8125, 0.1562, 0.8125, 0.1563, 0.75, 0.1875, 0.25, 0.1875, 0.3125, 0.1562, 0.3125, 0.1563, 0.25, 0.1875, 0.6875, 0.1875, 0.75, 0.1563, 0.75, 0.1562, 0.6875, 0.1563, 0.375, 0.1562, 0.4375, 0.125, 0.4375, 0.125, 0.375, 0.1562, 0.8125, 0.1562, 0.8138, 0.125, 0.8138, 0.125, 0.8125, 0.1562, 0.3125, 0.1563, 0.375, 0.125, 0.375, 0.125, 0.3125, 0.1563, 0.75, 0.1562, 0.8125, 0.125, 0.8125, 0.125, 0.75, 0.1563, 0.25, 0.1562, 0.3125, 0.125, 0.3125, 0.125, 0.25, 0.1562, 0.6875, 0.1563, 0.75, 0.125, 0.75, 0.125, 0.6875, 0.1562, 0.1875, 0.1563, 0.25, 0.125, 0.25, 0.125, 0.1875, 0.1563, 0.625, 0.1562, 0.6875, 0.125, 0.6875, 0.125, 0.625, 0.1562, 0.5625, 0.1563, 0.625, 0.125, 0.625, 0.125, 0.5625, 0.1562, 0.5, 0.1562, 0.5625, 0.125, 0.5625, 0.125, 0.5, 0.1562, 0.4375, 0.1562, 0.5, 0.125, 0.5, 0.125, 0.4375, 0.125, 0.5625, 0.125, 0.625, 0.09375, 0.625, 0.09375, 0.5625, 0.125, 0.5, 0.125, 0.5625, 0.09375, 0.5625, 0.09375, 0.5, 0.125, 0.4375, 0.125, 0.5, 0.09375, 0.5, 0.09375, 0.4375, 0.125, 0.375, 0.125, 0.4375, 0.09375, 0.4375, 0.09375, 0.375, 0.125, 0.8125, 0.125, 0.8138, 0.09375, 0.8138, 0.09375, 0.8125, 0.125, 0.3125, 0.125, 0.375, 0.09375, 0.375, 0.09375, 0.3125, 0.125, 0.75, 0.125, 0.8125, 0.09375, 0.8125, 0.09375, 0.75, 0.125, 0.25, 0.125, 0.3125, 0.09375, 0.3125, 0.09375, 0.25, 0.125, 0.6875, 0.125, 0.75, 0.09375, 0.75, 0.09375, 0.6875, 0.125, 0.1875, 0.125, 0.25, 0.09375, 0.25, 0.09375, 0.1875, 0.125, 0.625, 0.125, 0.6875, 0.09375, 0.6875, 0.09375, 0.625, 0.09375, 0.8125, 0.09375, 0.8138, 0.0625, 0.8138, 0.0625, 0.8125, 0.09375, 0.3125, 0.09375, 0.375, 0.0699, 0.375, 0.0625, 0.3602, 0.0625, 0.3125, 0.09375, 0.75, 0.09375, 0.8125, 0.0625, 0.8125, 0.0625, 0.75, 0.09375, 0.25, 0.09375, 0.3125, 0.0625, 0.3125, 0.0625, 0.25, 0.09375, 0.6875, 0.09375, 0.75, 0.0625, 0.75, 0.0625, 0.6875, 0.09375, 0.1875, 0.09375, 0.25, 0.0625, 0.25, 0.0625, 0.1875, 0.09375, 0.625, 0.09375, 0.6875, 0.0625, 0.6875, 0.0625, 0.6398, 0.0699, 0.625, 0.09375, 0.5625, 0.09375, 0.625, 0.0699, 0.625, 0.0876, 0.5625, 0.09375, 0.5, 0.09375, 0.5625, 0.0876, 0.5625, 0.09312, 0.5, 0.09375, 0.4375, 0.09375, 0.5, 0.09312, 0.5, 0.0876, 0.4375, 0.09375, 0.375, 0.09375, 0.4375, 0.0876, 0.4375, 0.0699, 0.375, 0.0625, 0.8125, 0.0625, 0.8138, 0.03125, 0.8138, 0.03125, 0.8125, 0.0625, 0.3125, 0.0625, 0.3602, 0.03125, 0.3248, 0.03125, 0.3125, 0.0625, 0.75, 0.0625, 0.8125, 0.03125, 0.8125, 0.03125, 0.75, 0.0625, 0.25, 0.0625, 0.3125, 0.03125, 0.3125, 0.03125, 0.25, 0.0625, 0.6875, 0.0625, 0.75, 0.03125, 0.75, 0.03125, 0.6875, 0.0625, 0.1875, 0.0625, 0.25, 0.03125, 0.25, 0.03125, 0.1875, 0.03125, 0.3125, 0.03125, 0.3248, 0.0, 0.3138, 0.0, 0.3125, 0.03125, 0.75, 0.03125, 0.8125, 0.0, 0.8125, 0.0, 0.75, 0.03125, 0.25, 0.03125, 0.3125, 0.0, 0.3125, 0.0, 0.25, 0.03125, 0.6875, 0.03125, 0.75, 0.0, 0.75, 0.0, 0.6875, 0.03125, 0.1875, 0.03125, 0.25, 0.0, 0.25, 0.0, 0.1875, 0.03125, 0.8125, 0.03125, 0.8138, 0.0, 0.8138, 0.0, 0.8125, 1.0, 0.8125, 1.0, 0.8138, 0.9687, 0.8138, 0.9687, 0.8125, 1.0, 0.3125, 1.0, 0.3138, 0.9687, 0.3248, 0.9687, 0.3125, 1.0, 0.75, 1.0, 0.8125, 0.9687, 0.8125, 0.9688, 0.75, 1.0, 0.25, 1.0, 0.3125, 0.9687, 0.3125, 0.9688, 0.25, 1.0, 0.6875, 1.0, 0.75, 0.9688, 0.75, 0.9687, 0.6875, 1.0, 0.1875, 1.0, 0.25, 0.9688, 0.25, 0.9687, 0.1875, 0.9688, 0.75, 0.9687, 0.8125, 0.9375, 0.8125, 0.9375, 0.75, 0.9688, 0.25, 0.9687, 0.3125, 0.9375, 0.3125, 0.9375, 0.25, 0.9687, 0.6875, 0.9688, 0.75, 0.9375, 0.75, 0.9375, 0.6875, 0.9687, 0.1875, 0.9688, 0.25, 0.9375, 0.25, 0.9375, 0.1875, 0.9687, 0.8125, 0.9687, 0.8138, 0.9375, 0.8138, 0.9375, 0.8125, 0.9687, 0.3125, 0.9687, 0.3248, 0.9375, 0.3602, 0.9375, 0.3125, 0.9375, 0.8125, 0.9375, 0.8138, 0.9062, 0.8138, 0.9062, 0.8125, 0.9375, 0.3125, 0.9375, 0.3602, 0.9301, 0.375, 0.9062, 0.375, 0.9062, 0.3125, 0.9375, 0.75, 0.9375, 0.8125, 0.9062, 0.8125, 0.9062, 0.75, 0.9375, 0.25, 0.9375, 0.3125, 0.9062, 0.3125, 0.9062, 0.25, 0.9375, 0.6875, 0.9375, 0.75, 0.9062, 0.75, 0.9062, 0.6875, 0.9375, 0.1875, 0.9375, 0.25, 0.9062, 0.25, 0.9062, 0.1875, 0.9062, 0.25, 0.9062, 0.3125, 0.875, 0.3125, 0.875, 0.25, 0.9062, 0.6875, 0.9062, 0.75, 0.875, 0.75, 0.875, 0.6875, 0.9062, 0.1875, 0.9062, 0.25, 0.875, 0.25, 0.875, 0.1875, 0.9062, 0.625, 0.9062, 0.6875, 0.875, 0.6875, 0.875, 0.625, 0.9062, 0.5625, 0.9062, 0.625, 0.875, 0.625, 0.875, 0.5625, 0.9062, 0.5, 0.9062, 0.5625, 0.875, 0.5625, 0.875, 0.5, 0.9062, 0.4375, 0.9062, 0.5, 0.875, 0.5, 0.875, 0.4375, 0.9062, 0.375, 0.9062, 0.4375, 0.875, 0.4375, 0.875, 0.375, 0.9062, 0.8125, 0.9062, 0.8138, 0.875, 0.8138, 0.875, 0.8125, 0.9062, 0.3125, 0.9062, 0.375, 0.875, 0.375, 0.875, 0.3125, 0.9062, 0.75, 0.9062, 0.8125, 0.875, 0.8125, 0.875, 0.75, 0.875, 0.4375, 0.875, 0.5, 0.8437, 0.5, 0.8437, 0.4375, 0.875, 0.375, 0.875, 0.4375, 0.8437, 0.4375, 0.8438, 0.375, 0.875, 0.8125, 0.875, 0.8138, 0.8437, 0.8138, 0.8437, 0.8125, 0.875, 0.3125, 0.875, 0.375, 0.8438, 0.375, 0.8437, 0.3125, 0.875, 0.75, 0.875, 0.8125, 0.8437, 0.8125, 0.8438, 0.75, 0.875, 0.25, 0.875, 0.3125, 0.8437, 0.3125, 0.8438, 0.25, 0.875, 0.6875, 0.875, 0.75, 0.8438, 0.75, 0.8437, 0.6875, 0.875, 0.1875, 0.875, 0.25, 0.8438, 0.25, 0.8437, 0.1875, 0.875, 0.625, 0.875, 0.6875, 0.8437, 0.6875, 0.8438, 0.625, 0.875, 0.5625, 0.875, 0.625, 0.8438, 0.625, 0.8437, 0.5625, 0.875, 0.5, 0.875, 0.5625, 0.8437, 0.5625, 0.8437, 0.5, 0.8437, 0.1875, 0.8438, 0.25, 0.8125, 0.25, 0.8125, 0.1875, 0.8438, 0.625, 0.8437, 0.6875, 0.8125, 0.6875, 0.8125, 0.6398, 0.8199, 0.625, 0.8437, 0.5625, 0.8438, 0.625, 0.8199, 0.625, 0.8376, 0.5625, 0.8437, 0.5, 0.8437, 0.5625, 0.8376, 0.5625, 0.8431, 0.5, 0.8437, 0.4375, 0.8437, 0.5, 0.8431, 0.5, 0.8376, 0.4375, 0.8438, 0.375, 0.8437, 0.4375, 0.8376, 0.4375, 0.8199, 0.375, 0.8437, 0.8125, 0.8437, 0.8138, 0.8125, 0.8138, 0.8125, 0.8125, 0.8437, 0.3125, 0.8438, 0.375, 0.8199, 0.375, 0.8125, 0.3602, 0.8125, 0.3125, 0.8438, 0.75, 0.8437, 0.8125, 0.8125, 0.8125, 0.8125, 0.75, 0.8438, 0.25, 0.8437, 0.3125, 0.8125, 0.3125, 0.8125, 0.25, 0.8437, 0.6875, 0.8438, 0.75, 0.8125, 0.75, 0.8125, 0.6875, 0.8125, 0.8125, 0.8125, 0.8138, 0.7812, 0.8138, 0.7812, 0.8125, 0.8125, 0.3125, 0.8125, 0.3602, 0.7812, 0.3248, 0.7812, 0.3125, 0.8125, 0.75, 0.8125, 0.8125, 0.7812, 0.8125, 0.7812, 0.75, 0.8125, 0.25, 0.8125, 0.3125, 0.7812, 0.3125, 0.7812, 0.25, 0.8125, 0.6875, 0.8125, 0.75, 0.7812, 0.75, 0.7812, 0.6875, 0.8125, 0.1875, 0.8125, 0.25, 0.7812, 0.25, 0.7812, 0.1875, 0.7812, 0.8125, 0.7812, 0.8138, 0.75, 0.8138, 0.75, 0.8125, 0.7812, 0.3125, 0.7812, 0.3248, 0.75, 0.3138, 0.75, 0.3125, 0.7812, 0.75, 0.7812, 0.8125, 0.75, 0.8125, 0.75, 0.75, 0.7812, 0.25, 0.7812, 0.3125, 0.75, 0.3125, 0.75, 0.25, 0.7812, 0.6875, 0.7812, 0.75, 0.75, 0.75, 0.75, 0.6875, 0.7812, 0.1875, 0.7812, 0.25, 0.75, 0.25, 0.75, 0.1875, 0.9375, 0.6398, 0.9687, 0.6752, 0.9687, 0.6875, 0.9375, 0.6875, 0.4687, 0.6752, 0.5, 0.6862, 0.5, 0.6875, 0.4688, 0.6875, 0.1672, 0.625, 0.1688, 0.6088, 0.1735, 0.5933, 0.1811, 0.579, 0.1914, 0.5664, 0.204, 0.5561, 0.2183, 0.5485, 0.2338, 0.5438, 0.25, 0.5422, 0.2662, 0.5438, 0.2817, 0.5485, 0.296, 0.5561, 0.3086, 0.5664, 0.3189, 0.579, 0.3265, 0.5933, 0.3312, 0.6088, 0.3328, 0.625, 0.3312, 0.6412, 0.3265, 0.6567, 0.3189, 0.671, 0.3086, 0.6836, 0.296, 0.6939, 0.2817, 0.7015, 0.2662, 0.7062, 0.25, 0.7078, 0.2338, 0.7062, 0.2183, 0.7015, 0.204, 0.6939, 0.1914, 0.6836, 0.1811, 0.671, 0.1735, 0.6567, 0.1688, 0.6412, 0.3125, 0.1862, 0.3438, 0.1862, 0.3438, 0.1875, 0.3125, 0.1875, 0.6801, 0.625, 0.6875, 0.6398, 0.6875, 0.6875, 0.6562, 0.6875, 0.6562, 0.625, 0.9301, 0.625, 0.9375, 0.6398, 0.9375, 0.6875, 0.9062, 0.6875, 0.9062, 0.625, 0.2188, 0.6752, 0.25, 0.6862, 0.25, 0.6875, 0.2188, 0.6875, 0.09375, 0.1862, 0.125, 0.1862, 0.125, 0.1875, 0.09375, 0.1875, 0.1562, 0.1862, 0.1875, 0.1862, 0.1875, 0.1875, 0.1562, 0.1875, 0.9069, 0.5, 0.9124, 0.5625, 0.9062, 0.5625, 0.9062, 0.5, 0.9301, 0.375, 0.9124, 0.4375, 0.9062, 0.4375, 0.9062, 0.375, 0.1875, 0.6398, 0.2188, 0.6752, 0.2188, 0.6875, 0.1875, 0.6875, 0.2812, 0.1862, 0.3125, 0.1862, 0.3125, 0.1875, 0.2812, 0.1875, 0.9375, 0.1862, 0.9687, 0.1862, 0.9687, 0.1875, 0.9375, 0.1875, 0.4301, 0.375, 0.4124, 0.4375, 0.4062, 0.4375, 0.4062, 0.375, 0.1624, 0.4375, 0.1569, 0.5, 0.1562, 0.5, 0.1562, 0.4375, 0.4688, 0.1862, 0.5, 0.1862, 0.5, 0.1875, 0.4688, 0.1875, 0.625, 0.1862, 0.6563, 0.1862, 0.6562, 0.1875, 0.625, 0.1875, 0.4301, 0.625, 0.4375, 0.6398, 0.4375, 0.6875, 0.4062, 0.6875, 0.4062, 0.625, 0.5625, 0.1862, 0.5937, 0.1862, 0.5938, 0.1875, 0.5625, 0.1875, 0.03125, 0.6752, 0.0625, 0.6398, 0.0625, 0.6875, 0.03125, 0.6875, 0.2812, 0.6752, 0.3125, 0.6398, 0.3125, 0.6875, 0.2812, 0.6875, 0.2188, 0.1862, 0.25, 0.1862, 0.25, 0.1875, 0.2188, 0.1875, 0.8125, 0.1862, 0.8437, 0.1862, 0.8437, 0.1875, 0.8125, 0.1875, 0.7812, 0.6752, 0.8125, 0.6398, 0.8125, 0.6875, 0.7812, 0.6875, 0.03125, 0.1862, 0.0625, 0.1862, 0.0625, 0.1875, 0.03125, 0.1875, 0.125, 0.1862, 0.1562, 0.1862, 0.1562, 0.1875, 0.125, 0.1875, 0.9124, 0.5625, 0.9301, 0.625, 0.9062, 0.625, 0.9062, 0.5625, 0.875, 0.1862, 0.9062, 0.1862, 0.9062, 0.1875, 0.875, 0.1875, 0.1624, 0.5625, 0.1801, 0.625, 0.1563, 0.625, 0.1562, 0.5625, 0.1801, 0.625, 0.1875, 0.6398, 0.1875, 0.6875, 0.1562, 0.6875, 0.1563, 0.625, 0.1801, 0.375, 0.1624, 0.4375, 0.1562, 0.4375, 0.1563, 0.375, 0.7188, 0.1862, 0.75, 0.1862, 0.75, 0.1875, 0.7188, 0.1875, 0.7188, 0.6752, 0.75, 0.6862, 0.75, 0.6875, 0.7188, 0.6875, 0.6624, 0.4375, 0.6569, 0.5, 0.6562, 0.5, 0.6562, 0.4375, 0.6563, 0.1862, 0.6875, 0.1862, 0.6875, 0.1875, 0.6562, 0.1875, 0.6801, 0.375, 0.6624, 0.4375, 0.6562, 0.4375, 0.6562, 0.375, 0.0, 0.1862, 0.03125, 0.1862, 0.03125, 0.1875, 0.0, 0.1875, 0.25, 0.1862, 0.2812, 0.1862, 0.2812, 0.1875, 0.25, 0.1875, 0.75, 0.1862, 0.7812, 0.1862, 0.7812, 0.1875, 0.75, 0.1875, 0.3438, 0.1862, 0.375, 0.1862, 0.375, 0.1875, 0.3438, 0.1875, 0.5, 0.6862, 0.5312, 0.6752, 0.5312, 0.6875, 0.5, 0.6875, 0.4375, 0.6398, 0.4687, 0.6752, 0.4688, 0.6875, 0.4375, 0.6875, 0.4062, 0.1862, 0.4375, 0.1862, 0.4375, 0.1875, 0.4062, 0.1875, 0.9687, 0.6752, 1.0, 0.6862, 1.0, 0.6875, 0.9687, 0.6875, 0.4375, 0.1862, 0.4688, 0.1862, 0.4688, 0.1875, 0.4375, 0.1875, 0.6624, 0.5625, 0.6801, 0.625, 0.6562, 0.625, 0.6562, 0.5625, 0.375, 0.1862, 0.4062, 0.1862, 0.4062, 0.1875, 0.375, 0.1875, 0.4069, 0.5, 0.4124, 0.5625, 0.4062, 0.5625, 0.4062, 0.5, 0.1875, 0.1862, 0.2188, 0.1862, 0.2188, 0.1875, 0.1875, 0.1875, 0.0625, 0.1862, 0.09375, 0.1862, 0.09375, 0.1875, 0.0625, 0.1875, 0.9062, 0.1862, 0.9375, 0.1862, 0.9375, 0.1875, 0.9062, 0.1875, 0.6875, 0.6398, 0.7188, 0.6752, 0.7188, 0.6875, 0.6875, 0.6875, 0.0, 0.6862, 0.03125, 0.6752, 0.03125, 0.6875, 0.0, 0.6875, 0.4124, 0.5625, 0.4301, 0.625, 0.4062, 0.625, 0.4062, 0.5625, 0.5293, 0.5483, 0.5574, 0.5663, 0.5635, 0.5732, 0.5782, 0.6001, 0.5828, 0.625, 0.5782, 0.6499, 0.5635, 0.6768, 0.5574, 0.6837, 0.5293, 0.7017, 0.5, 0.7078, 0.4707, 0.7017, 0.4426, 0.6837, 0.4365, 0.6768, 0.4218, 0.6499, 0.4172, 0.625, 0.4218, 0.6001, 0.4365, 0.5732, 0.4426, 0.5663, 0.4707, 0.5483, 0.5, 0.5422, 0.75, 0.6862, 0.7812, 0.6752, 0.7812, 0.6875, 0.75, 0.6875, 0.5, 0.04219, 0.5293, 0.04827, 0.5574, 0.06629, 0.5635, 0.07322, 0.5782, 0.1001, 0.5828, 0.125, 0.5782, 0.1499, 0.5635, 0.1768, 0.5574, 0.1837, 0.5293, 0.2017, 0.5, 0.2078, 0.4707, 0.2017, 0.4426, 0.1837, 0.4365, 0.1768, 0.4218, 0.1499, 0.4172, 0.125, 0.4218, 0.1001, 0.4365, 0.07322, 0.4426, 0.06629, 0.4707, 0.04827, 0.8328, 0.625, 0.8312, 0.6412, 0.8265, 0.6567, 0.8189, 0.671, 0.8086, 0.6836, 0.796, 0.6939, 0.7817, 0.7015, 0.7662, 0.7062, 0.75, 0.7078, 0.7338, 0.7062, 0.7183, 0.7015, 0.704, 0.6939, 0.6914, 0.6836, 0.6811, 0.671, 0.6735, 0.6567, 0.6688, 0.6412, 0.6672, 0.625, 0.6688, 0.6088, 0.6735, 0.5933, 0.6811, 0.579, 0.6914, 0.5664, 0.704, 0.5561, 0.7183, 0.5485, 0.7338, 0.5438, 0.75, 0.5422, 0.7662, 0.5438, 0.7817, 0.5485, 0.796, 0.5561, 0.8086, 0.5664, 0.8189, 0.579, 0.8265, 0.5933, 0.8312, 0.6088, 0.9124, 0.4375, 0.9069, 0.5, 0.9062, 0.5, 0.9062, 0.4375, 0.5, 0.1862, 0.5312, 0.1862, 0.5312, 0.1875, 0.5, 0.1875, 0.6569, 0.5, 0.6624, 0.5625, 0.6562, 0.5625, 0.6562, 0.5, 0.9687, 0.1862, 1.0, 0.1862, 1.0, 0.1875, 0.9687, 0.1875, 0.4124, 0.4375, 0.4069, 0.5, 0.4062, 0.5, 0.4062, 0.4375, 0.7812, 0.1862, 0.8125, 0.1862, 0.8125, 0.1875, 0.7812, 0.1875, 0.5312, 0.1862, 0.5625, 0.1862, 0.5625, 0.1875, 0.5312, 0.1875, 0.8437, 0.1862, 0.875, 0.1862, 0.875, 0.1875, 0.8437, 0.1875, 0.5, 0.2922, 0.5293, 0.2983, 0.5574, 0.3163, 0.5635, 0.3232, 0.5782, 0.3501, 0.5828, 0.375, 0.5782, 0.3999, 0.5635, 0.4268, 0.5574, 0.4337, 0.5293, 0.4517, 0.5, 0.4578, 0.4707, 0.4517, 0.4426, 0.4337, 0.4365, 0.4268, 0.4218, 0.3999, 0.4172, 0.375, 0.4218, 0.3501, 0.4365, 0.3232, 0.4426, 0.3163, 0.4707, 0.2983, 0.6875, 0.1862, 0.7188, 0.1862, 0.7188, 0.1875, 0.6875, 0.1875, 0.5312, 0.6752, 0.5625, 0.6398, 0.5625, 0.6875, 0.5312, 0.6875, 0.5937, 0.1862, 0.625, 0.1862, 0.625, 0.1875, 0.5938, 0.1875, 0.5, 0.7922, 0.5293, 0.7983, 0.5574, 0.8163, 0.5635, 0.8232, 0.5782, 0.8501, 0.5828, 0.875, 0.5782, 0.8999, 0.5635, 0.9268, 0.5574, 0.9337, 0.5293, 0.9517, 0.5, 0.9578, 0.4707, 0.9517, 0.4426, 0.9337, 0.4365, 0.9268, 0.4218, 0.8999, 0.4172, 0.875, 0.4218, 0.8501, 0.4365, 0.8232, 0.4426, 0.8163, 0.4707, 0.7983, 0.1569, 0.5, 0.1624, 0.5625, 0.1562, 0.5625, 0.1562, 0.5, 0.25, 0.6862, 0.2812, 0.6752, 0.2812, 0.6875, 0.25, 0.6875])
me_cube.materials.append(mat_material)
me_cube.use_mirror_vertex_groups = False
me_cube.update()
me_cube_001 = bpy.data.meshes.new('Cube.001')
me_cube_001.from_pydata([(-1.0, -1.0, -1.0), (0.0, 0.6667, 0.9978), (-1.0, -1.0, 1.0), (0.0, 0.9978, 0.6667), (-1.0, 1.0, -1.0), (-1.0, 1.0, 1.0), (1.0, -1.0, -1.0), (1.0, -1.0, 1.0), (0.0, 0.9978, -0.6667), (1.0, 1.0, -1.0), (1.0, 1.0, 1.0), (0.1301, 0.6539, 0.9978), (0.1655, 0.8322, 0.8485), (0.1947, 0.9786, 0.6667), (0.1947, 0.9786, -0.6667), (0.1655, 0.8322, -0.8485), (0.1301, 0.6539, -0.9978), (0.2551, 0.6159, 0.9978), (0.3247, 0.7839, 0.8485), (0.3818, 0.9218, 0.6667), (0.3818, 0.9218, -0.6667), (0.3247, 0.7839, -0.8485), (0.2551, 0.6159, -0.9978), (0.3704, 0.5543, 0.9978), (0.4714, 0.7055, 0.8485), (0.5543, 0.8296, 0.6667), (0.6159, 0.9218, 0.4592), (0.6539, 0.9786, 0.2341), (0.6667, 0.9978, 0.0), (0.6539, 0.9786, -0.2341), (0.6159, 0.9218, -0.4592), (0.5543, 0.8296, -0.6667), (0.4714, 0.7055, -0.8485), (0.3704, 0.5543, -0.9978), (0.4714, 0.4714, 0.9978), (0.6, 0.6, 0.8485), (0.7055, 0.7055, 0.6667), (0.7839, 0.7839, 0.4592), (0.8322, 0.8322, 0.2341), (0.8485, 0.8485, 0.0), (0.8322, 0.8322, -0.2341), (0.7839, 0.7839, -0.4592), (0.7055, 0.7055, -0.6667), (0.6, 0.6, -0.8485), (0.4714, 0.4714, -0.9978), (0.5543, 0.3704, 0.9978), (0.7055, 0.4714, 0.8485), (0.8296, 0.5543, 0.6667), (0.9218, 0.6159, 0.4592), (0.9786, 0.6539, 0.2341), (0.9978, 0.6667, 0.0), (0.9786, 0.6539, -0.2341), (0.9218, 0.6159, -0.4592), (0.8296, 0.5543, -0.6667), (0.7055, 0.4714, -0.8485), (0.5543, 0.3704, -0.9978), (0.6159, 0.2551, 0.9978), (0.7839, 0.3247, 0.8485), (0.9218, 0.3818, 0.6667), (0.9218, 0.3818, -0.6667), (0.7839, 0.3247, -0.8485), (0.6159, 0.2551, -0.9978), (0.6539, 0.1301, 0.9978), (0.8322, 0.1655, 0.8485), (0.9786, 0.1947, 0.6667), (0.9786, 0.1947, -0.6667), (0.8322, 0.1655, -0.8485), (0.6539, 0.1301, -0.9978), (0.6667, -6.258e-08, 0.9978), (0.8485, 1.788e-08, 0.8485), (0.9978, -1.073e-07, 0.6667), (0.9978, -1.073e-07, -0.6667), (0.8485, 1.788e-08, -0.8485), (0.6667, -6.258e-08, -0.9978), (0.6539, -0.1301, 0.9978), (0.8322, -0.1655, 0.8485), (0.9786, -0.1947, 0.6667), (0.9786, -0.1947, -0.6667), (0.8322, -0.1655, -0.8485), (0.6539, -0.1301, -0.9978), (0.6159, -0.2551, 0.9978), (0.7839, -0.3247, 0.8485), (0.9218, -0.3818, 0.6667), (0.9218, -0.3818, -0.6667), (0.7839, -0.3247, -0.8485), (0.6159, -0.2551, -0.9978), (0.5543, -0.3704, 0.9978), (0.7055, -0.4714, 0.8485), (0.8296, -0.5543, 0.6667), (0.9218, -0.6159, 0.4592), (0.9786, -0.6539, 0.2341), (0.9978, -0.6667, 0.0), (0.9786, -0.6539, -0.2341), (0.9218, -0.6159, -0.4592), (0.8296, -0.5543, -0.6667), (0.7055, -0.4714, -0.8485), (0.5543, -0.3704, -0.9978), (0.4714, -0.4714, 0.9978), (0.6, -0.6, 0.8485), (0.7055, -0.7055, 0.6667), (0.7839, -0.7839, 0.4592), (0.8322, -0.8322, 0.2341), (0.8485, -0.8485, 0.0), (0.8322, -0.8322, -0.2341), (0.7839, -0.7839, -0.4592), (0.7055, -0.7055, -0.6667), (0.6, -0.6, -0.8485), (0.4714, -0.4714, -0.9978), (0.3704, -0.5543, 0.9978), (0.4714, -0.7055, 0.8485), (0.5543, -0.8296, 0.6667), (0.6159, -0.9218, 0.4592), (0.6539, -0.9786, 0.2341), (0.6667, -0.9978, 0.0), (0.6539, -0.9786, -0.2341), (0.6159, -0.9218, -0.4592), (0.5543, -0.8296, -0.6667), (0.4714, -0.7055, -0.8485), (0.3704, -0.5543, -0.9978), (0.2551, -0.6159, 0.9978), (0.3247, -0.7839, 0.8485), (0.3818, -0.9218, 0.6667), (0.3818, -0.9218, -0.6667), (0.3247, -0.7839, -0.8485), (0.2551, -0.6159, -0.9978), (0.1301, -0.6539, 0.9978), (0.1655, -0.8322, 0.8485), (0.1947, -0.9786, 0.6667), (0.1947, -0.9786, -0.6667), (0.1655, -0.8322, -0.8485), (0.1301, -0.6539, -0.9978), (-1.162e-07, -0.6667, 0.9978), (-1.788e-08, -0.8485, 0.8485), (-1.252e-07, -0.9978, 0.6667), (-1.252e-07, -0.9978, -0.6667), (-1.788e-08, -0.8485, -0.8485), (-1.162e-07, -0.6667, -0.9978), (-0.1301, -0.6539, 0.9978), (-0.1655, -0.8322, 0.8485), (-0.1947, -0.9786, 0.6667), (-0.1947, -0.9786, -0.6667), (-0.1655, -0.8322, -0.8485), (-0.1301, -0.6539, -0.9978), (-0.2551, -0.6159, 0.9978), (-0.3247, -0.7839, 0.8485), (-0.3818, -0.9218, 0.6667), (-0.3818, -0.9218, -0.6667), (-0.3247, -0.7839, -0.8485), (-0.2551, -0.6159, -0.9978), (-0.3704, -0.5543, 0.9978), (-0.4714, -0.7055, 0.8485), (-0.5543, -0.8296, 0.6667), (-0.6159, -0.9218, 0.4592), (-0.6539, -0.9786, 0.2341), (-0.6667, -0.9978, 0.0), (-0.6539, -0.9786, -0.2341), (-0.6159, -0.9218, -0.4592), (-0.5543, -0.8296, -0.6667), (-0.4714, -0.7055, -0.8485), (-0.3704, -0.5543, -0.9978), (-0.4714, -0.4714, 0.9978), (-0.6, -0.6, 0.8485), (-0.7055, -0.7055, 0.6667), (-0.7839, -0.7839, 0.4592), (-0.8322, -0.8322, 0.2341), (-0.8485, -0.8485, 0.0), (-0.8322, -0.8322, -0.2341), (-0.7839, -0.7839, -0.4592), (-0.7055, -0.7055, -0.6667), (-0.6, -0.6, -0.8485), (-0.4714, -0.4714, -0.9978), (-0.5543, -0.3704, 0.9978), (-0.7055, -0.4714, 0.8485), (-0.8296, -0.5543, 0.6667), (-0.9218, -0.6159, 0.4592), (-0.9786, -0.6539, 0.2341), (-0.9978, -0.6667, 0.0), (-0.9786, -0.6539, -0.2341), (-0.9218, -0.6159, -0.4592), (-0.8296, -0.5543, -0.6667), (-0.7055, -0.4714, -0.8485), (-0.5543, -0.3704, -0.9978), (-0.6159, -0.2551, 0.9978), (-0.7839, -0.3247, 0.8485), (-0.9218, -0.3818, 0.6667), (-0.9218, -0.3818, -0.6667), (-0.7839, -0.3247, -0.8485), (-0.6159, -0.2551, -0.9978), (-0.6539, -0.1301, 0.9978), (-0.8322, -0.1655, 0.8485), (-0.9786, -0.1947, 0.6667), (-0.9786, -0.1947, -0.6667), (-0.8322, -0.1655, -0.8485), (-0.6539, -0.1301, -0.9978), (-0.6667, 1.788e-07, 0.9978), (-0.8485, 3.576e-08, 0.8485), (-0.9978, 1.967e-07, 0.6667), (-0.9978, 1.967e-07, -0.6667), (-0.8485, 3.576e-08, -0.8485), (-0.6667, 1.788e-07, -0.9978), (-0.6539, 0.1301, 0.9978), (-0.8322, 0.1655, 0.8485), (-0.9786, 0.1947, 0.6667), (-0.9786, 0.1947, -0.6667), (-0.8322, 0.1655, -0.8485), (-0.6539, 0.1301, -0.9978), (-0.6159, 0.2551, 0.9978), (-0.7839, 0.3247, 0.8485), (-0.9218, 0.3818, 0.6667), (-0.9218, 0.3818, -0.6667), (-0.7839, 0.3247, -0.8485), (-0.6159, 0.2551, -0.9978), (-0.5543, 0.3704, 0.9978), (-0.7055, 0.4714, 0.8485), (-0.8296, 0.5543, 0.6667), (-0.9218, 0.6159, 0.4592), (-0.9786, 0.6539, 0.2341), (-0.9978, 0.6667, 0.0), (-0.9786, 0.6539, -0.2341), (-0.9218, 0.6159, -0.4592), (-0.8296, 0.5543, -0.6667), (-0.7055, 0.4714, -0.8485), (-0.5543, 0.3704, -0.9978), (-0.4714, 0.4714, 0.9978), (-0.6, 0.6, 0.8485), (-0.7055, 0.7055, 0.6667), (-0.7839, 0.7839, 0.4592), (-0.8322, 0.8322, 0.2341), (-0.8485, 0.8485, 0.0), (-0.8322, 0.8322, -0.2341), (-0.7839, 0.7839, -0.4592), (-0.7055, 0.7055, -0.6667), (-0.6, 0.6, -0.8485), (-0.4714, 0.4714, -0.9978), (-0.3704, 0.5543, 0.9978), (-0.4714, 0.7055, 0.8485), (-0.5543, 0.8296, 0.6667), (-0.6159, 0.9218, 0.4592), (-0.6539, 0.9786, 0.2341), (-0.6667, 0.9978, 0.0), (-0.6539, 0.9786, -0.2341), (-0.6159, 0.9218, -0.4592), (-0.5543, 0.8296, -0.6667), (-0.4714, 0.7055, -0.8485), (-0.3704, 0.5543, -0.9978), (-0.2551, 0.6159, 0.9978), (-0.3247, 0.7839, 0.8485), (-0.3818, 0.9218, 0.6667), (-0.3818, 0.9218, -0.6667), (-0.3247, 0.7839, -0.8485), (-0.2551, 0.6159, -0.9978), (-0.1301, 0.6539, 0.9978), (-0.1655, 0.8322, 0.8485), (-0.1947, 0.9786, 0.6667), (-0.1947, 0.9786, -0.6667), (-0.1655, 0.8322, -0.8485), (-0.1301, 0.6539, -0.9978), (1.073e-07, 0.8485, 0.8485), (1.073e-07, 0.8485, -0.8485), (2.593e-07, 0.6667, -0.9978), (-1.0, -0.6625, 0.0), (-1.0, -0.6138, -0.2341), (-1.0, -0.4697, -0.4592), (-1.0, -0.6138, 0.2341), (-1.0, -0.4697, 0.4592), (-1.0, 1.931e-07, 0.6625), (-1.0, -0.1989, 0.6258), (-1.0, 0.4142, 0.5084), (-1.0, 0.1989, 0.6258), (-1.0, -0.4142, 0.5084), (-1.0, -0.1989, -0.6258), (-1.0, -0.4142, -0.5084), (-1.0, 1.931e-07, -0.6625), (-1.0, 0.1989, -0.6258), (-1.0, 0.4697, 0.4592), (-1.0, 0.6625, 0.0), (-1.0, 0.6138, 0.2341), (-1.0, 0.4697, -0.4592), (-1.0, 0.6138, -0.2341), (-1.0, 0.4142, -0.5084), (-0.6625, 1.0, 0.0), (-0.6138, 1.0, -0.2341), (-0.4697, 1.0, -0.4592), (-0.6138, 1.0, 0.2341), (-0.4697, 1.0, 0.4592), (1.443e-09, 1.0, 0.6625), (-0.1989, 1.0, 0.6258), (0.4142, 1.0, 0.5084), (0.1989, 1.0, 0.6258), (-0.4142, 1.0, 0.5084), (-0.1989, 1.0, -0.6258), (-0.4142, 1.0, -0.5084), (1.443e-09, 1.0, -0.6625), (0.1989, 1.0, -0.6258), (0.4697, 1.0, 0.4592), (0.6625, 1.0, 0.0), (0.6138, 1.0, 0.2341), (0.4697, 1.0, -0.4592), (0.6138, 1.0, -0.2341), (0.4142, 1.0, -0.5084), (1.0, -0.4142, 0.5084), (1.0, -0.1989, 0.6258), (1.0, -1.04e-07, 0.6625), (1.0, 0.1989, 0.6258), (1.0, 0.4697, -0.4592), (1.0, 0.6625, 0.0), (1.0, 0.6138, 0.2341), (1.0, 0.6138, -0.2341), (1.0, 0.4697, 0.4592), (1.0, 0.4142, 0.5084), (1.0, -0.6625, 0.0), (1.0, -0.6138, -0.2341), (1.0, -0.4697, 0.4592), (1.0, -0.4697, -0.4592), (1.0, -0.6138, 0.2341), (1.0, -1.04e-07, -0.6625), (1.0, -0.1989, -0.6258), (1.0, 0.1989, -0.6258), (1.0, 0.4142, -0.5084), (1.0, -0.4142, -0.5084), (-0.4142, -1.0, 0.5084), (-0.1989, -1.0, 0.6258), (-1.219e-07, -1.0, 0.6625), (0.1989, -1.0, 0.6258), (0.4697, -1.0, -0.4592), (0.6625, -1.0, 0.0), (0.6138, -1.0, 0.2341), (0.6138, -1.0, -0.2341), (0.4697, -1.0, 0.4592), (0.4142, -1.0, 0.5084), (-0.6625, -1.0, 0.0), (-0.6138, -1.0, -0.2341), (-0.4697, -1.0, 0.4592), (-0.4697, -1.0, -0.4592), (-0.6138, -1.0, 0.2341), (-1.219e-07, -1.0, -0.6625), (-0.1989, -1.0, -0.6258), (0.1989, -1.0, -0.6258), (0.4142, -1.0, -0.5084), (-0.4142, -1.0, -0.5084), (-0.4685, 0.4685, -1.0), (-0.2535, 0.6121, -1.0), (-0.3681, 0.5508, -1.0), (-0.1292, 0.6498, -1.0), (2.557e-07, 0.6625, -1.0), (0.3681, 0.5508, -1.0), (0.2535, 0.6121, -1.0), (0.1292, 0.6498, -1.0), (0.5508, -0.3681, -1.0), (0.5508, 0.3681, -1.0), (0.6625, -6.186e-08, -1.0), (0.6498, -0.1292, -1.0), (0.6498, 0.1292, -1.0), (0.6121, 0.2535, -1.0), (0.6121, -0.2535, -1.0), (0.4685, 0.4685, -1.0), (-0.6625, 1.765e-07, -1.0), (-0.6498, 0.1292, -1.0), (-0.6498, -0.1292, -1.0), (-0.5508, -0.3681, -1.0), (-0.5508, 0.3681, -1.0), (-0.4685, -0.4685, -1.0), (-0.6121, -0.2535, -1.0), (-0.6121, 0.2535, -1.0), (-0.3681, -0.5508, -1.0), (-0.1292, -0.6498, -1.0), (-0.2535, -0.6121, -1.0), (0.2535, -0.6121, -1.0), (0.1292, -0.6498, -1.0), (0.4685, -0.4685, -1.0), (0.3681, -0.5508, -1.0), (-1.151e-07, -0.6625, -1.0), (-0.6625, 1.765e-07, 1.0), (-0.6498, -0.1292, 1.0), (-0.6498, 0.1292, 1.0), (-0.5508, -0.3681, 1.0), (-0.5508, 0.3681, 1.0), (-0.4685, -0.4685, 1.0), (-0.6121, -0.2535, 1.0), (-0.6121, 0.2535, 1.0), (-0.1292, 0.6498, 1.0), (-0.2535, 0.6121, 1.0), (-0.3681, 0.5508, 1.0), (0.1292, 0.6498, 1.0), (0.3681, 0.5508, 1.0), (0.2535, 0.6121, 1.0), (1.623e-09, 0.6625, 1.0), (-0.4685, 0.4685, 1.0), (-0.3681, -0.5508, 1.0), (-0.1292, -0.6498, 1.0), (-0.2535, -0.6121, 1.0), (0.1292, -0.6498, 1.0), (0.3681, -0.5508, 1.0), (0.2535, -0.6121, 1.0), (-1.151e-07, -0.6625, 1.0), (0.4685, 0.4685, 1.0), (0.5508, -0.3681, 1.0), (0.5508, 0.3681, 1.0), (0.6625, -6.186e-08, 1.0), (0.6498, -0.1292, 1.0), (0.6498, 0.1292, 1.0), (0.6121, 0.2535, 1.0), (0.6121, -0.2535, 1.0), (0.4685, -0.4685, 1.0)], [], [(262, 0, 2, 264, 263, 260, 261), (2, 5, 4, 0, 262, 271, 270, 272, 273, 279, 277, 278, 275, 276, 274, 267, 268, 265, 266, 269, 264), (294, 10, 9, 297, 298, 295, 296), (9, 4, 5, 10, 294, 287, 288, 285, 286, 289, 284, 283, 280, 281, 282, 291, 290, 292, 293, 299, 297), (304, 9, 10, 308, 306, 305, 307), (308, 10, 7, 6, 9, 304, 318, 317, 315, 316, 319, 313, 311, 310, 314, 312, 300, 301, 302, 303, 309), (324, 6, 7, 328, 326, 325, 327), (328, 7, 2, 0, 6, 324, 338, 337, 335, 336, 339, 333, 331, 330, 334, 332, 320, 321, 322, 323, 329), (355, 9, 6, 369, 348, 354, 351, 350, 352, 353, 349), (6, 0, 4, 9, 355, 345, 346, 347, 344, 343, 341, 342, 340, 360, 363, 357, 356, 358, 362, 359, 361, 364, 366, 365, 371, 368, 367, 370, 369), (395, 10, 5, 2, 7, 403, 392, 393, 391, 394, 389, 390, 388, 377, 375, 378, 373, 372, 374, 379, 376, 387, 382, 381, 380, 386, 383, 385, 384), (7, 10, 395, 397, 401, 400, 398, 399, 402, 396, 403), (259, 16, 15, 258), (288, 13, 3, 285), (347, 16, 259, 344), (1, 11, 383, 386), (292, 8, 14, 293), (257, 12, 11, 1), (258, 15, 14, 8), (3, 13, 12, 257), (15, 21, 20, 14), (13, 19, 18, 12), (16, 22, 21, 15), (287, 19, 13, 288), (346, 22, 16, 347), (383, 11, 17, 385), (293, 14, 20, 299), (12, 18, 17, 11), (29, 28, 295, 298), (30, 29, 298, 297), (385, 17, 23, 384), (299, 20, 31, 30, 297), (18, 24, 23, 17), (21, 32, 31, 20), (19, 25, 24, 18), (22, 33, 32, 21), (294, 26, 25, 19, 287), (345, 33, 22, 346), (296, 27, 26, 294), (295, 28, 27, 296), (25, 36, 35, 24), (33, 44, 43, 32), (26, 37, 36, 25), (355, 44, 33, 345), (27, 38, 37, 26), (28, 39, 38, 27), (29, 40, 39, 28), (30, 41, 40, 29), (384, 23, 34, 395), (31, 42, 41, 30), (24, 35, 34, 23), (32, 43, 42, 31), (40, 51, 50, 39), (41, 52, 51, 40), (395, 34, 45, 397), (42, 53, 52, 41), (35, 46, 45, 34), (43, 54, 53, 42), (36, 47, 46, 35), (44, 55, 54, 43), (37, 48, 47, 36), (349, 55, 44, 355), (38, 49, 48, 37), (39, 50, 49, 38), (55, 61, 60, 54), (48, 308, 309, 58, 47), (353, 61, 55, 349), (308, 48, 49, 306), (306, 49, 50, 305), (50, 51, 307, 305), (51, 52, 304, 307), (397, 45, 56, 401), (52, 53, 59, 318, 304), (46, 57, 56, 45), (54, 60, 59, 53), (47, 58, 57, 46), (401, 56, 62, 400), (59, 65, 317, 318), (57, 63, 62, 56), (60, 66, 65, 59), (58, 64, 63, 57), (61, 67, 66, 60), (64, 58, 309, 303), (352, 67, 61, 353), (70, 64, 303, 302), (350, 73, 67, 352), (400, 62, 68, 398), (65, 71, 315, 317), (63, 69, 68, 62), (66, 72, 71, 65), (64, 70, 69, 63), (67, 73, 72, 66), (398, 68, 74, 399), (71, 77, 316, 315), (69, 75, 74, 68), (72, 78, 77, 71), (70, 76, 75, 69), (73, 79, 78, 72), (301, 76, 70, 302), (351, 79, 73, 350), (354, 85, 79, 351), (399, 74, 80, 402), (77, 83, 319, 316), (75, 81, 80, 74), (78, 84, 83, 77), (76, 82, 81, 75), (79, 85, 84, 78), (300, 82, 76, 301), (83, 94, 93, 313, 319), (81, 87, 86, 80), (84, 95, 94, 83), (82, 88, 87, 81), (85, 96, 95, 84), (89, 88, 82, 300, 312), (348, 96, 85, 354), (314, 90, 89, 312), (91, 90, 314, 310), (92, 91, 310, 311), (313, 93, 92, 311), (402, 80, 86, 396), (91, 102, 101, 90), (92, 103, 102, 91), (93, 104, 103, 92), (396, 86, 97, 403), (94, 105, 104, 93), (87, 98, 97, 86), (95, 106, 105, 94), (88, 99, 98, 87), (96, 107, 106, 95), (89, 100, 99, 88), (107, 96, 348, 369), (90, 101, 100, 89), (98, 109, 108, 97), (106, 117, 116, 105), (99, 110, 109, 98), (107, 118, 117, 106), (100, 111, 110, 99), (370, 118, 107, 369), (101, 112, 111, 100), (102, 113, 112, 101), (103, 114, 113, 102), (104, 115, 114, 103), (403, 97, 108, 392), (105, 116, 115, 104), (326, 112, 113, 325), (113, 114, 327, 325), (114, 115, 324, 327), (392, 108, 119, 393), (115, 116, 122, 338, 324), (109, 120, 119, 108), (117, 123, 122, 116), (110, 121, 120, 109), (118, 124, 123, 117), (111, 328, 329, 121, 110), (124, 118, 370, 367), (328, 111, 112, 326), (123, 129, 128, 122), (121, 127, 126, 120), (124, 130, 129, 123), (127, 121, 329, 323), (130, 124, 367, 368), (393, 119, 125, 391), (122, 128, 337, 338), (120, 126, 125, 119), (391, 125, 131, 394), (128, 134, 335, 337), (126, 132, 131, 125), (129, 135, 134, 128), (127, 133, 132, 126), (130, 136, 135, 129), (133, 127, 323, 322), (371, 136, 130, 368), (133, 139, 138, 132), (136, 142, 141, 135), (321, 139, 133, 322), (365, 142, 136, 371), (131, 137, 389, 394), (134, 140, 336, 335), (132, 138, 137, 131), (135, 141, 140, 134), (137, 143, 390, 389), (140, 146, 339, 336), (138, 144, 143, 137), (141, 147, 146, 140), (139, 145, 144, 138), (142, 148, 147, 141), (320, 145, 139, 321), (366, 148, 142, 365), (148, 159, 158, 147), (152, 151, 145, 320, 332), (364, 159, 148, 366), (334, 153, 152, 332), (154, 153, 334, 330), (155, 154, 330, 331), (333, 156, 155, 331), (390, 143, 149, 388), (146, 157, 156, 333, 339), (144, 150, 149, 143), (147, 158, 157, 146), (145, 151, 150, 144), (156, 167, 166, 155), (388, 149, 160, 377), (157, 168, 167, 156), (150, 161, 160, 149), (158, 169, 168, 157), (151, 162, 161, 150), (159, 170, 169, 158), (152, 163, 162, 151), (361, 170, 159, 364), (153, 164, 163, 152), (154, 165, 164, 153), (155, 166, 165, 154), (359, 181, 170, 361), (164, 175, 174, 163), (165, 176, 175, 164), (166, 177, 176, 165), (167, 178, 177, 166), (377, 160, 171, 375), (168, 179, 178, 167), (161, 172, 171, 160), (169, 180, 179, 168), (162, 173, 172, 161), (170, 181, 180, 169), (163, 174, 173, 162), (375, 171, 182, 378), (262, 178, 179, 185, 271), (172, 183, 182, 171), (180, 186, 185, 179), (173, 184, 183, 172), (181, 187, 186, 180), (174, 264, 269, 184, 173), (362, 187, 181, 359), (264, 174, 175, 263), (263, 175, 176, 260), (260, 176, 177, 261), (261, 177, 178, 262), (378, 182, 188, 373), (185, 191, 270, 271), (183, 189, 188, 182), (186, 192, 191, 185), (184, 190, 189, 183), (187, 193, 192, 186), (266, 190, 184, 269), (358, 193, 187, 362), (191, 197, 272, 270), (189, 195, 194, 188), (192, 198, 197, 191), (190, 196, 195, 189), (193, 199, 198, 192), (265, 196, 190, 266), (356, 199, 193, 358), (373, 188, 194, 372), (194, 200, 374, 372), (197, 203, 273, 272), (195, 201, 200, 194), (198, 204, 203, 197), (196, 202, 201, 195), (199, 205, 204, 198), (268, 202, 196, 265), (205, 199, 356, 357), (201, 207, 206, 200), (204, 210, 209, 203), (202, 208, 207, 201), (205, 211, 210, 204), (267, 208, 202, 268), (211, 205, 357, 363), (200, 206, 379, 374), (273, 203, 209, 279), (275, 217, 216, 276), (218, 217, 275, 278), (219, 218, 278, 277), (206, 212, 376, 379), (279, 209, 220, 219, 277), (207, 213, 212, 206), (210, 221, 220, 209), (208, 214, 213, 207), (211, 222, 221, 210), (274, 215, 214, 208, 267), (222, 211, 363, 360), (276, 216, 215, 274), (221, 232, 231, 220), (214, 225, 224, 213), (222, 233, 232, 221), (215, 226, 225, 214), (233, 222, 360, 340), (216, 227, 226, 215), (217, 228, 227, 216), (218, 229, 228, 217), (219, 230, 229, 218), (212, 223, 387, 376), (220, 231, 230, 219), (213, 224, 223, 212), (229, 240, 239, 228), (230, 241, 240, 229), (223, 234, 382, 387), (231, 242, 241, 230), (224, 235, 234, 223), (232, 243, 242, 231), (225, 236, 235, 224), (233, 244, 243, 232), (226, 237, 236, 225), (244, 233, 340, 342), (227, 238, 237, 226), (228, 239, 238, 227), (244, 250, 249, 243), (237, 284, 289, 247, 236), (341, 250, 244, 342), (284, 237, 238, 283), (283, 238, 239, 280), (280, 239, 240, 281), (281, 240, 241, 282), (234, 245, 381, 382), (282, 241, 242, 248, 291), (235, 246, 245, 234), (243, 249, 248, 242), (236, 247, 246, 235), (245, 251, 380, 381), (248, 254, 290, 291), (246, 252, 251, 245), (249, 255, 254, 248), (247, 253, 252, 246), (250, 256, 255, 249), (286, 253, 247, 289), (343, 256, 250, 341), (285, 3, 253, 286), (344, 259, 256, 343), (251, 1, 386, 380), (254, 8, 292, 290), (252, 257, 1, 251), (255, 258, 8, 254), (253, 3, 257, 252), (256, 259, 258, 255)])
_uv = me_cube_001.uv_layers.new(name='UVMap')
_uv.uv.foreach_set('vector', [0.4426, 0.06629, 0.375, 0.0, 0.625, 0.0, 0.5574, 0.06629, 0.5293, 0.04827, 0.5, 0.04219, 0.4707, 0.04827, 0.625, 0.0, 0.625, 0.25, 0.375, 0.25, 0.375, 0.0, 0.4426, 0.06629, 0.4365, 0.07322, 0.4218, 0.1001, 0.4172, 0.125, 0.4218, 0.1499, 0.4365, 0.1768, 0.4426, 0.1837, 0.4707, 0.2017, 0.5, 0.2078, 0.5293, 0.2017, 0.5574, 0.1837, 0.5635, 0.1768, 0.5782, 0.1499, 0.5828, 0.125, 0.5782, 0.1001, 0.5635, 0.07322, 0.5574, 0.06629, 0.5574, 0.4337, 0.625, 0.5, 0.375, 0.5, 0.4426, 0.4337, 0.4707, 0.4517, 0.5, 0.4578, 0.5293, 0.4517, 0.375, 0.5, 0.375, 0.25, 0.625, 0.25, 0.625, 0.5, 0.5574, 0.4337, 0.5635, 0.4268, 0.5782, 0.3999, 0.5828, 0.375, 0.5782, 0.3501, 0.5635, 0.3232, 0.5574, 0.3163, 0.5293, 0.2983, 0.5, 0.2922, 0.4707, 0.2983, 0.4426, 0.3163, 0.4365, 0.3232, 0.4218, 0.3501, 0.4172, 0.375, 0.4218, 0.3999, 0.4365, 0.4268, 0.4426, 0.4337, 0.4426, 0.5663, 0.375, 0.5, 0.625, 0.5, 0.5574, 0.5663, 0.5293, 0.5483, 0.5, 0.5422, 0.4707, 0.5483, 0.5574, 0.5663, 0.625, 0.5, 0.625, 0.75, 0.375, 0.75, 0.375, 0.5, 0.4426, 0.5663, 0.4365, 0.5732, 0.4218, 0.6001, 0.4172, 0.625, 0.4218, 0.6499, 0.4365, 0.6768, 0.4426, 0.6837, 0.4707, 0.7017, 0.5, 0.7078, 0.5293, 0.7017, 0.5574, 0.6837, 0.5635, 0.6768, 0.5782, 0.6499, 0.5828, 0.625, 0.5782, 0.6001, 0.5635, 0.5732, 0.4426, 0.8163, 0.375, 0.75, 0.625, 0.75, 0.5574, 0.8163, 0.5293, 0.7983, 0.5, 0.7922, 0.4707, 0.7983, 0.5574, 0.8163, 0.625, 0.75, 0.625, 1.0, 0.375, 1.0, 0.375, 0.75, 0.4426, 0.8163, 0.4365, 0.8232, 0.4218, 0.8501, 0.4172, 0.875, 0.4218, 0.8999, 0.4365, 0.9268, 0.4426, 0.9337, 0.4707, 0.9517, 0.5, 0.9578, 0.5293, 0.9517, 0.5574, 0.9337, 0.5635, 0.9268, 0.5782, 0.8999, 0.5828, 0.875, 0.5782, 0.8501, 0.5635, 0.8232, 0.3086, 0.5664, 0.375, 0.5, 0.375, 0.75, 0.3086, 0.6836, 0.3189, 0.671, 0.3265, 0.6567, 0.3312, 0.6412, 0.3328, 0.625, 0.3312, 0.6088, 0.3265, 0.5933, 0.3189, 0.579, 0.375, 0.75, 0.125, 0.75, 0.125, 0.5, 0.375, 0.5, 0.3086, 0.5664, 0.296, 0.5561, 0.2817, 0.5485, 0.2662, 0.5438, 0.25, 0.5422, 0.2338, 0.5438, 0.2183, 0.5485, 0.204, 0.5561, 0.1914, 0.5664, 0.1811, 0.579, 0.1735, 0.5933, 0.1688, 0.6088, 0.1672, 0.625, 0.1688, 0.6412, 0.1735, 0.6567, 0.1811, 0.671, 0.1914, 0.6836, 0.204, 0.6939, 0.2183, 0.7015, 0.2338, 0.7062, 0.25, 0.7078, 0.2662, 0.7062, 0.2817, 0.7015, 0.296, 0.6939, 0.3086, 0.6836, 0.6914, 0.5664, 0.625, 0.5, 0.875, 0.5, 0.875, 0.75, 0.625, 0.75, 0.6914, 0.6836, 0.704, 0.6939, 0.7183, 0.7015, 0.7338, 0.7062, 0.75, 0.7078, 0.7662, 0.7062, 0.7817, 0.7015, 0.796, 0.6939, 0.8086, 0.6836, 0.8189, 0.671, 0.8265, 0.6567, 0.8312, 0.6412, 0.8328, 0.625, 0.8312, 0.6088, 0.8265, 0.5933, 0.8189, 0.579, 0.8086, 0.5664, 0.796, 0.5561, 0.7817, 0.5485, 0.7662, 0.5438, 0.75, 0.5422, 0.7338, 0.5438, 0.7183, 0.5485, 0.704, 0.5561, 0.625, 0.75, 0.625, 0.5, 0.6914, 0.5664, 0.6811, 0.579, 0.6735, 0.5933, 0.6688, 0.6088, 0.6672, 0.625, 0.6688, 0.6412, 0.6735, 0.6567, 0.6811, 0.671, 0.6914, 0.6836, 0.75, 0.1875, 0.7188, 0.1875, 0.7188, 0.25, 0.75, 0.25, 0.7188, 0.6752, 0.7188, 0.6875, 0.75, 0.6875, 0.75, 0.6862, 0.7188, 0.1862, 0.7188, 0.1875, 0.75, 0.1875, 0.75, 0.1862, 0.75, 0.8125, 0.7188, 0.8125, 0.7188, 0.8138, 0.75, 0.8138, 0.75, 0.3138, 0.75, 0.3125, 0.7188, 0.3125, 0.7188, 0.3248, 0.75, 0.75, 0.7188, 0.75, 0.7188, 0.8125, 0.75, 0.8125, 0.75, 0.25, 0.7188, 0.25, 0.7188, 0.3125, 0.75, 0.3125, 0.75, 0.6875, 0.7188, 0.6875, 0.7188, 0.75, 0.75, 0.75, 0.7188, 0.25, 0.6875, 0.25, 0.6875, 0.3125, 0.7188, 0.3125, 0.7188, 0.6875, 0.6875, 0.6875, 0.6875, 0.75, 0.7188, 0.75, 0.7188, 0.1875, 0.6875, 0.1875, 0.6875, 0.25, 0.7188, 0.25, 0.6875, 0.6398, 0.6875, 0.6875, 0.7188, 0.6875, 0.7188, 0.6752, 0.6875, 0.1862, 0.6875, 0.1875, 0.7188, 0.1875, 0.7188, 0.1862, 0.7188, 0.8138, 0.7188, 0.8125, 0.6875, 0.8125, 0.6875, 0.8138, 0.7188, 0.3248, 0.7188, 0.3125, 0.6875, 0.3125, 0.6875, 0.3602, 0.7188, 0.75, 0.6875, 0.75, 0.6875, 0.8125, 0.7188, 0.8125, 0.6562, 0.4375, 0.6562, 0.5, 0.6569, 0.5, 0.6624, 0.4375, 0.6562, 0.375, 0.6562, 0.4375, 0.6624, 0.4375, 0.6801, 0.375, 0.6875, 0.8138, 0.6875, 0.8125, 0.6562, 0.8125, 0.6562, 0.8138, 0.6875, 0.3602, 0.6875, 0.3125, 0.6562, 0.3125, 0.6562, 0.375, 0.6801, 0.375, 0.6875, 0.75, 0.6562, 0.75, 0.6562, 0.8125, 0.6875, 0.8125, 0.6875, 0.25, 0.6562, 0.25, 0.6562, 0.3125, 0.6875, 0.3125, 0.6875, 0.6875, 0.6562, 0.6875, 0.6562, 0.75, 0.6875, 0.75, 0.6875, 0.1875, 0.6562, 0.1875, 0.6562, 0.25, 0.6875, 0.25, 0.6801, 0.625, 0.6562, 0.625, 0.6562, 0.6875, 0.6875, 0.6875, 0.6875, 0.6398, 0.6562, 0.1862, 0.6562, 0.1875, 0.6875, 0.1875, 0.6875, 0.1862, 0.6624, 0.5625, 0.6562, 0.5625, 0.6562, 0.625, 0.6801, 0.625, 0.6569, 0.5, 0.6562, 0.5, 0.6562, 0.5625, 0.6624, 0.5625, 0.6562, 0.6875, 0.625, 0.6875, 0.625, 0.75, 0.6562, 0.75, 0.6562, 0.1875, 0.625, 0.1875, 0.625, 0.25, 0.6562, 0.25, 0.6562, 0.625, 0.625, 0.625, 0.625, 0.6875, 0.6562, 0.6875, 0.625, 0.1862, 0.625, 0.1875, 0.6562, 0.1875, 0.6562, 0.1862, 0.6562, 0.5625, 0.625, 0.5625, 0.625, 0.625, 0.6562, 0.625, 0.6562, 0.5, 0.625, 0.5, 0.625, 0.5625, 0.6562, 0.5625, 0.6562, 0.4375, 0.625, 0.4375, 0.625, 0.5, 0.6562, 0.5, 0.6562, 0.375, 0.625, 0.375, 0.625, 0.4375, 0.6562, 0.4375, 0.6562, 0.8138, 0.6562, 0.8125, 0.625, 0.8125, 0.625, 0.8138, 0.6562, 0.3125, 0.625, 0.3125, 0.625, 0.375, 0.6562, 0.375, 0.6562, 0.75, 0.625, 0.75, 0.625, 0.8125, 0.6562, 0.8125, 0.6562, 0.25, 0.625, 0.25, 0.625, 0.3125, 0.6562, 0.3125, 0.625, 0.4375, 0.5938, 0.4375, 0.5938, 0.5, 0.625, 0.5, 0.625, 0.375, 0.5938, 0.375, 0.5938, 0.4375, 0.625, 0.4375, 0.625, 0.8138, 0.625, 0.8125, 0.5938, 0.8125, 0.5938, 0.8138, 0.625, 0.3125, 0.5938, 0.3125, 0.5938, 0.375, 0.625, 0.375, 0.625, 0.75, 0.5938, 0.75, 0.5938, 0.8125, 0.625, 0.8125, 0.625, 0.25, 0.5938, 0.25, 0.5938, 0.3125, 0.625, 0.3125, 0.625, 0.6875, 0.5938, 0.6875, 0.5938, 0.75, 0.625, 0.75, 0.625, 0.1875, 0.5938, 0.1875, 0.5938, 0.25, 0.625, 0.25, 0.625, 0.625, 0.5938, 0.625, 0.5938, 0.6875, 0.625, 0.6875, 0.5938, 0.1862, 0.5938, 0.1875, 0.625, 0.1875, 0.625, 0.1862, 0.625, 0.5625, 0.5938, 0.5625, 0.5938, 0.625, 0.625, 0.625, 0.625, 0.5, 0.5938, 0.5, 0.5938, 0.5625, 0.625, 0.5625, 0.5938, 0.1875, 0.5625, 0.1875, 0.5625, 0.25, 0.5938, 0.25, 0.5938, 0.625, 0.5699, 0.625, 0.5625, 0.6398, 0.5625, 0.6875, 0.5938, 0.6875, 0.5625, 0.1862, 0.5625, 0.1875, 0.5938, 0.1875, 0.5938, 0.1862, 0.5699, 0.625, 0.5938, 0.625, 0.5938, 0.5625, 0.5876, 0.5625, 0.5876, 0.5625, 0.5938, 0.5625, 0.5938, 0.5, 0.5931, 0.5, 0.5938, 0.5, 0.5938, 0.4375, 0.5876, 0.4375, 0.5931, 0.5, 0.5938, 0.4375, 0.5938, 0.375, 0.5699, 0.375, 0.5876, 0.4375, 0.5938, 0.8138, 0.5938, 0.8125, 0.5625, 0.8125, 0.5625, 0.8138, 0.5938, 0.375, 0.5938, 0.3125, 0.5625, 0.3125, 0.5625, 0.3602, 0.5699, 0.375, 0.5938, 0.75, 0.5625, 0.75, 0.5625, 0.8125, 0.5938, 0.8125, 0.5938, 0.25, 0.5625, 0.25, 0.5625, 0.3125, 0.5938, 0.3125, 0.5938, 0.6875, 0.5625, 0.6875, 0.5625, 0.75, 0.5938, 0.75, 0.5625, 0.8138, 0.5625, 0.8125, 0.5312, 0.8125, 0.5312, 0.8138, 0.5625, 0.3125, 0.5312, 0.3125, 0.5312, 0.3248, 0.5625, 0.3602, 0.5625, 0.75, 0.5312, 0.75, 0.5312, 0.8125, 0.5625, 0.8125, 0.5625, 0.25, 0.5312, 0.25, 0.5312, 0.3125, 0.5625, 0.3125, 0.5625, 0.6875, 0.5312, 0.6875, 0.5312, 0.75, 0.5625, 0.75, 0.5625, 0.1875, 0.5312, 0.1875, 0.5312, 0.25, 0.5625, 0.25, 0.5312, 0.6875, 0.5625, 0.6875, 0.5625, 0.6398, 0.5312, 0.6752, 0.5312, 0.1862, 0.5312, 0.1875, 0.5625, 0.1875, 0.5625, 0.1862, 0.5, 0.6875, 0.5312, 0.6875, 0.5312, 0.6752, 0.5, 0.6862, 0.5, 0.1862, 0.5, 0.1875, 0.5312, 0.1875, 0.5312, 0.1862, 0.5312, 0.8138, 0.5312, 0.8125, 0.5, 0.8125, 0.5, 0.8138, 0.5312, 0.3125, 0.5, 0.3125, 0.5, 0.3138, 0.5312, 0.3248, 0.5312, 0.75, 0.5, 0.75, 0.5, 0.8125, 0.5312, 0.8125, 0.5312, 0.25, 0.5, 0.25, 0.5, 0.3125, 0.5312, 0.3125, 0.5312, 0.6875, 0.5, 0.6875, 0.5, 0.75, 0.5312, 0.75, 0.5312, 0.1875, 0.5, 0.1875, 0.5, 0.25, 0.5312, 0.25, 0.5, 0.8138, 0.5, 0.8125, 0.4688, 0.8125, 0.4688, 0.8138, 0.5, 0.3125, 0.4688, 0.3125, 0.4688, 0.3248, 0.5, 0.3138, 0.5, 0.75, 0.4688, 0.75, 0.4688, 0.8125, 0.5, 0.8125, 0.5, 0.25, 0.4688, 0.25, 0.4688, 0.3125, 0.5, 0.3125, 0.5, 0.6875, 0.4688, 0.6875, 0.4688, 0.75, 0.5, 0.75, 0.5, 0.1875, 0.4688, 0.1875, 0.4688, 0.25, 0.5, 0.25, 0.4688, 0.6752, 0.4688, 0.6875, 0.5, 0.6875, 0.5, 0.6862, 0.4688, 0.1862, 0.4688, 0.1875, 0.5, 0.1875, 0.5, 0.1862, 0.4375, 0.1862, 0.4375, 0.1875, 0.4688, 0.1875, 0.4688, 0.1862, 0.4688, 0.8138, 0.4688, 0.8125, 0.4375, 0.8125, 0.4375, 0.8138, 0.4688, 0.3125, 0.4375, 0.3125, 0.4375, 0.3602, 0.4688, 0.3248, 0.4688, 0.75, 0.4375, 0.75, 0.4375, 0.8125, 0.4688, 0.8125, 0.4688, 0.25, 0.4375, 0.25, 0.4375, 0.3125, 0.4688, 0.3125, 0.4688, 0.6875, 0.4375, 0.6875, 0.4375, 0.75, 0.4688, 0.75, 0.4688, 0.1875, 0.4375, 0.1875, 0.4375, 0.25, 0.4688, 0.25, 0.4375, 0.6398, 0.4375, 0.6875, 0.4688, 0.6875, 0.4688, 0.6752, 0.4375, 0.3125, 0.4062, 0.3125, 0.4062, 0.375, 0.4301, 0.375, 0.4375, 0.3602, 0.4375, 0.75, 0.4062, 0.75, 0.4062, 0.8125, 0.4375, 0.8125, 0.4375, 0.25, 0.4062, 0.25, 0.4062, 0.3125, 0.4375, 0.3125, 0.4375, 0.6875, 0.4062, 0.6875, 0.4062, 0.75, 0.4375, 0.75, 0.4375, 0.1875, 0.4062, 0.1875, 0.4062, 0.25, 0.4375, 0.25, 0.4062, 0.625, 0.4062, 0.6875, 0.4375, 0.6875, 0.4375, 0.6398, 0.4301, 0.625, 0.4062, 0.1862, 0.4062, 0.1875, 0.4375, 0.1875, 0.4375, 0.1862, 0.4124, 0.5625, 0.4062, 0.5625, 0.4062, 0.625, 0.4301, 0.625, 0.4062, 0.5, 0.4062, 0.5625, 0.4124, 0.5625, 0.4069, 0.5, 0.4062, 0.4375, 0.4062, 0.5, 0.4069, 0.5, 0.4124, 0.4375, 0.4301, 0.375, 0.4062, 0.375, 0.4062, 0.4375, 0.4124, 0.4375, 0.4375, 0.8138, 0.4375, 0.8125, 0.4062, 0.8125, 0.4062, 0.8138, 0.4062, 0.5, 0.375, 0.5, 0.375, 0.5625, 0.4062, 0.5625, 0.4062, 0.4375, 0.375, 0.4375, 0.375, 0.5, 0.4062, 0.5, 0.4062, 0.375, 0.375, 0.375, 0.375, 0.4375, 0.4062, 0.4375, 0.4062, 0.8138, 0.4062, 0.8125, 0.375, 0.8125, 0.375, 0.8138, 0.4062, 0.3125, 0.375, 0.3125, 0.375, 0.375, 0.4062, 0.375, 0.4062, 0.75, 0.375, 0.75, 0.375, 0.8125, 0.4062, 0.8125, 0.4062, 0.25, 0.375, 0.25, 0.375, 0.3125, 0.4062, 0.3125, 0.4062, 0.6875, 0.375, 0.6875, 0.375, 0.75, 0.4062, 0.75, 0.4062, 0.1875, 0.375, 0.1875, 0.375, 0.25, 0.4062, 0.25, 0.4062, 0.625, 0.375, 0.625, 0.375, 0.6875, 0.4062, 0.6875, 0.375, 0.1875, 0.4062, 0.1875, 0.4062, 0.1862, 0.375, 0.1862, 0.4062, 0.5625, 0.375, 0.5625, 0.375, 0.625, 0.4062, 0.625, 0.375, 0.75, 0.3438, 0.75, 0.3438, 0.8125, 0.375, 0.8125, 0.375, 0.25, 0.3438, 0.25, 0.3438, 0.3125, 0.375, 0.3125, 0.375, 0.6875, 0.3438, 0.6875, 0.3438, 0.75, 0.375, 0.75, 0.375, 0.1875, 0.3438, 0.1875, 0.3438, 0.25, 0.375, 0.25, 0.375, 0.625, 0.3438, 0.625, 0.3438, 0.6875, 0.375, 0.6875, 0.3438, 0.1862, 0.3438, 0.1875, 0.375, 0.1875, 0.375, 0.1862, 0.375, 0.5625, 0.3438, 0.5625, 0.3438, 0.625, 0.375, 0.625, 0.375, 0.5, 0.3437, 0.5, 0.3438, 0.5625, 0.375, 0.5625, 0.375, 0.4375, 0.3438, 0.4375, 0.3437, 0.5, 0.375, 0.5, 0.375, 0.375, 0.3438, 0.375, 0.3438, 0.4375, 0.375, 0.4375, 0.375, 0.8138, 0.375, 0.8125, 0.3438, 0.8125, 0.3438, 0.8138, 0.375, 0.3125, 0.3438, 0.3125, 0.3438, 0.375, 0.375, 0.375, 0.3376, 0.5625, 0.3438, 0.5625, 0.3437, 0.5, 0.3431, 0.5, 0.3437, 0.5, 0.3438, 0.4375, 0.3376, 0.4375, 0.3431, 0.5, 0.3438, 0.4375, 0.3438, 0.375, 0.3199, 0.375, 0.3376, 0.4375, 0.3438, 0.8138, 0.3438, 0.8125, 0.3125, 0.8125, 0.3125, 0.8138, 0.3438, 0.375, 0.3438, 0.3125, 0.3125, 0.3125, 0.3125, 0.3602, 0.3199, 0.375, 0.3438, 0.75, 0.3125, 0.75, 0.3125, 0.8125, 0.3438, 0.8125, 0.3438, 0.25, 0.3125, 0.25, 0.3125, 0.3125, 0.3438, 0.3125, 0.3438, 0.6875, 0.3125, 0.6875, 0.3125, 0.75, 0.3438, 0.75, 0.3438, 0.1875, 0.3125, 0.1875, 0.3125, 0.25, 0.3438, 0.25, 0.3438, 0.625, 0.3199, 0.625, 0.3125, 0.6398, 0.3125, 0.6875, 0.3438, 0.6875, 0.3125, 0.1875, 0.3438, 0.1875, 0.3438, 0.1862, 0.3125, 0.1862, 0.3199, 0.625, 0.3438, 0.625, 0.3438, 0.5625, 0.3376, 0.5625, 0.3125, 0.25, 0.2812, 0.25, 0.2812, 0.3125, 0.3125, 0.3125, 0.3125, 0.6875, 0.2812, 0.6875, 0.2812, 0.75, 0.3125, 0.75, 0.3125, 0.1875, 0.2812, 0.1875, 0.2812, 0.25, 0.3125, 0.25, 0.2812, 0.6875, 0.3125, 0.6875, 0.3125, 0.6398, 0.2812, 0.6752, 0.2812, 0.1875, 0.3125, 0.1875, 0.3125, 0.1862, 0.2812, 0.1862, 0.3125, 0.8138, 0.3125, 0.8125, 0.2812, 0.8125, 0.2812, 0.8138, 0.3125, 0.3125, 0.2812, 0.3125, 0.2812, 0.3248, 0.3125, 0.3602, 0.3125, 0.75, 0.2812, 0.75, 0.2812, 0.8125, 0.3125, 0.8125, 0.2812, 0.8138, 0.2812, 0.8125, 0.25, 0.8125, 0.25, 0.8138, 0.2812, 0.3125, 0.25, 0.3125, 0.25, 0.3138, 0.2812, 0.3248, 0.2812, 0.75, 0.25, 0.75, 0.25, 0.8125, 0.2812, 0.8125, 0.2812, 0.25, 0.25, 0.25, 0.25, 0.3125, 0.2812, 0.3125, 0.2812, 0.6875, 0.25, 0.6875, 0.25, 0.75, 0.2812, 0.75, 0.2812, 0.1875, 0.25, 0.1875, 0.25, 0.25, 0.2812, 0.25, 0.25, 0.6875, 0.2812, 0.6875, 0.2812, 0.6752, 0.25, 0.6862, 0.25, 0.1862, 0.25, 0.1875, 0.2812, 0.1875, 0.2812, 0.1862, 0.25, 0.6875, 0.2188, 0.6875, 0.2188, 0.75, 0.25, 0.75, 0.25, 0.1875, 0.2188, 0.1875, 0.2188, 0.25, 0.25, 0.25, 0.2188, 0.6752, 0.2188, 0.6875, 0.25, 0.6875, 0.25, 0.6862, 0.2188, 0.1862, 0.2188, 0.1875, 0.25, 0.1875, 0.25, 0.1862, 0.25, 0.8125, 0.2188, 0.8125, 0.2188, 0.8138, 0.25, 0.8138, 0.25, 0.3125, 0.2188, 0.3125, 0.2188, 0.3248, 0.25, 0.3138, 0.25, 0.75, 0.2188, 0.75, 0.2188, 0.8125, 0.25, 0.8125, 0.25, 0.25, 0.2188, 0.25, 0.2188, 0.3125, 0.25, 0.3125, 0.2188, 0.8125, 0.1875, 0.8125, 0.1875, 0.8138, 0.2188, 0.8138, 0.2188, 0.3125, 0.1875, 0.3125, 0.1875, 0.3602, 0.2188, 0.3248, 0.2188, 0.75, 0.1875, 0.75, 0.1875, 0.8125, 0.2188, 0.8125, 0.2188, 0.25, 0.1875, 0.25, 0.1875, 0.3125, 0.2188, 0.3125, 0.2188, 0.6875, 0.1875, 0.6875, 0.1875, 0.75, 0.2188, 0.75, 0.2188, 0.1875, 0.1875, 0.1875, 0.1875, 0.25, 0.2188, 0.25, 0.1875, 0.6398, 0.1875, 0.6875, 0.2188, 0.6875, 0.2188, 0.6752, 0.1875, 0.1862, 0.1875, 0.1875, 0.2188, 0.1875, 0.2188, 0.1862, 0.1875, 0.1875, 0.1562, 0.1875, 0.1563, 0.25, 0.1875, 0.25, 0.1563, 0.625, 0.1562, 0.6875, 0.1875, 0.6875, 0.1875, 0.6398, 0.1801, 0.625, 0.1562, 0.1862, 0.1562, 0.1875, 0.1875, 0.1875, 0.1875, 0.1862, 0.1624, 0.5625, 0.1562, 0.5625, 0.1563, 0.625, 0.1801, 0.625, 0.1562, 0.5, 0.1562, 0.5625, 0.1624, 0.5625, 0.1569, 0.5, 0.1562, 0.4375, 0.1562, 0.5, 0.1569, 0.5, 0.1624, 0.4375, 0.1801, 0.375, 0.1563, 0.375, 0.1562, 0.4375, 0.1624, 0.4375, 0.1875, 0.8138, 0.1875, 0.8125, 0.1562, 0.8125, 0.1562, 0.8138, 0.1875, 0.3125, 0.1562, 0.3125, 0.1563, 0.375, 0.1801, 0.375, 0.1875, 0.3602, 0.1875, 0.75, 0.1563, 0.75, 0.1562, 0.8125, 0.1875, 0.8125, 0.1875, 0.25, 0.1563, 0.25, 0.1562, 0.3125, 0.1875, 0.3125, 0.1875, 0.6875, 0.1562, 0.6875, 0.1563, 0.75, 0.1875, 0.75, 0.1563, 0.375, 0.125, 0.375, 0.125, 0.4375, 0.1562, 0.4375, 0.1562, 0.8138, 0.1562, 0.8125, 0.125, 0.8125, 0.125, 0.8138, 0.1562, 0.3125, 0.125, 0.3125, 0.125, 0.375, 0.1563, 0.375, 0.1563, 0.75, 0.125, 0.75, 0.125, 0.8125, 0.1562, 0.8125, 0.1563, 0.25, 0.125, 0.25, 0.125, 0.3125, 0.1562, 0.3125, 0.1562, 0.6875, 0.125, 0.6875, 0.125, 0.75, 0.1563, 0.75, 0.1562, 0.1875, 0.125, 0.1875, 0.125, 0.25, 0.1563, 0.25, 0.1563, 0.625, 0.125, 0.625, 0.125, 0.6875, 0.1562, 0.6875, 0.125, 0.1862, 0.125, 0.1875, 0.1562, 0.1875, 0.1562, 0.1862, 0.1562, 0.5625, 0.125, 0.5625, 0.125, 0.625, 0.1563, 0.625, 0.1562, 0.5, 0.125, 0.5, 0.125, 0.5625, 0.1562, 0.5625, 0.1562, 0.4375, 0.125, 0.4375, 0.125, 0.5, 0.1562, 0.5, 0.09375, 0.1862, 0.09375, 0.1875, 0.125, 0.1875, 0.125, 0.1862, 0.125, 0.5625, 0.09375, 0.5625, 0.09375, 0.625, 0.125, 0.625, 0.125, 0.5, 0.09375, 0.5, 0.09375, 0.5625, 0.125, 0.5625, 0.125, 0.4375, 0.09375, 0.4375, 0.09375, 0.5, 0.125, 0.5, 0.125, 0.375, 0.09375, 0.375, 0.09375, 0.4375, 0.125, 0.4375, 0.125, 0.8138, 0.125, 0.8125, 0.09375, 0.8125, 0.09375, 0.8138, 0.125, 0.3125, 0.09375, 0.3125, 0.09375, 0.375, 0.125, 0.375, 0.125, 0.75, 0.09375, 0.75, 0.09375, 0.8125, 0.125, 0.8125, 0.125, 0.25, 0.09375, 0.25, 0.09375, 0.3125, 0.125, 0.3125, 0.125, 0.6875, 0.09375, 0.6875, 0.09375, 0.75, 0.125, 0.75, 0.125, 0.1875, 0.09375, 0.1875, 0.09375, 0.25, 0.125, 0.25, 0.125, 0.625, 0.09375, 0.625, 0.09375, 0.6875, 0.125, 0.6875, 0.09375, 0.8138, 0.09375, 0.8125, 0.0625, 0.8125, 0.0625, 0.8138, 0.0699, 0.375, 0.09375, 0.375, 0.09375, 0.3125, 0.0625, 0.3125, 0.0625, 0.3602, 0.09375, 0.75, 0.0625, 0.75, 0.0625, 0.8125, 0.09375, 0.8125, 0.09375, 0.25, 0.0625, 0.25, 0.0625, 0.3125, 0.09375, 0.3125, 0.09375, 0.6875, 0.0625, 0.6875, 0.0625, 0.75, 0.09375, 0.75, 0.09375, 0.1875, 0.0625, 0.1875, 0.0625, 0.25, 0.09375, 0.25, 0.09375, 0.625, 0.0699, 0.625, 0.0625, 0.6398, 0.0625, 0.6875, 0.09375, 0.6875, 0.0625, 0.1862, 0.0625, 0.1875, 0.09375, 0.1875, 0.09375, 0.1862, 0.0699, 0.625, 0.09375, 0.625, 0.09375, 0.5625, 0.0876, 0.5625, 0.0876, 0.5625, 0.09375, 0.5625, 0.09375, 0.5, 0.09312, 0.5, 0.09312, 0.5, 0.09375, 0.5, 0.09375, 0.4375, 0.0876, 0.4375, 0.0876, 0.4375, 0.09375, 0.4375, 0.09375, 0.375, 0.0699, 0.375, 0.0625, 0.8138, 0.0625, 0.8125, 0.03125, 0.8125, 0.03125, 0.8138, 0.0625, 0.3125, 0.03125, 0.3125, 0.03125, 0.3248, 0.0625, 0.3602, 0.0625, 0.75, 0.03125, 0.75, 0.03125, 0.8125, 0.0625, 0.8125, 0.0625, 0.25, 0.03125, 0.25, 0.03125, 0.3125, 0.0625, 0.3125, 0.0625, 0.6875, 0.03125, 0.6875, 0.03125, 0.75, 0.0625, 0.75, 0.0625, 0.1875, 0.03125, 0.1875, 0.03125, 0.25, 0.0625, 0.25, 0.03125, 0.6752, 0.03125, 0.6875, 0.0625, 0.6875, 0.0625, 0.6398, 0.03125, 0.1862, 0.03125, 0.1875, 0.0625, 0.1875, 0.0625, 0.1862, 0.03125, 0.3125, 0.0, 0.3125, 0.0, 0.3138, 0.03125, 0.3248, 0.03125, 0.75, 0.0, 0.75, 0.0, 0.8125, 0.03125, 0.8125, 0.03125, 0.25, 0.0, 0.25, 0.0, 0.3125, 0.03125, 0.3125, 0.03125, 0.6875, 0.0, 0.6875, 0.0, 0.75, 0.03125, 0.75, 0.03125, 0.1875, 0.0, 0.1875, 0.0, 0.25, 0.03125, 0.25, 0.0, 0.6862, 0.0, 0.6875, 0.03125, 0.6875, 0.03125, 0.6752, 0.0, 0.1862, 0.0, 0.1875, 0.03125, 0.1875, 0.03125, 0.1862, 0.03125, 0.8138, 0.03125, 0.8125, 0.0, 0.8125, 0.0, 0.8138, 1.0, 0.8125, 0.9687, 0.8125, 0.9688, 0.8138, 1.0, 0.8138, 1.0, 0.3125, 0.9687, 0.3125, 0.9687, 0.3248, 1.0, 0.3138, 1.0, 0.75, 0.9688, 0.75, 0.9687, 0.8125, 1.0, 0.8125, 1.0, 0.25, 0.9688, 0.25, 0.9687, 0.3125, 1.0, 0.3125, 1.0, 0.6875, 0.9687, 0.6875, 0.9688, 0.75, 1.0, 0.75, 1.0, 0.1875, 0.9687, 0.1875, 0.9688, 0.25, 1.0, 0.25, 0.9687, 0.6752, 0.9687, 0.6875, 1.0, 0.6875, 1.0, 0.6862, 0.9687, 0.1875, 1.0, 0.1875, 1.0, 0.1862, 0.9687, 0.1862, 0.9688, 0.75, 0.9375, 0.75, 0.9375, 0.8125, 0.9687, 0.8125, 0.9688, 0.25, 0.9375, 0.25, 0.9375, 0.3125, 0.9687, 0.3125, 0.9687, 0.6875, 0.9375, 0.6875, 0.9375, 0.75, 0.9688, 0.75, 0.9687, 0.1875, 0.9375, 0.1875, 0.9375, 0.25, 0.9688, 0.25, 0.9375, 0.6398, 0.9375, 0.6875, 0.9687, 0.6875, 0.9687, 0.6752, 0.9375, 0.1875, 0.9687, 0.1875, 0.9687, 0.1862, 0.9375, 0.1862, 0.9687, 0.8125, 0.9375, 0.8125, 0.9375, 0.8138, 0.9688, 0.8138, 0.9687, 0.3248, 0.9687, 0.3125, 0.9375, 0.3125, 0.9375, 0.3602, 0.9069, 0.5, 0.9062, 0.5, 0.9062, 0.5625, 0.9124, 0.5625, 0.9062, 0.4375, 0.9062, 0.5, 0.9069, 0.5, 0.9124, 0.4375, 0.9062, 0.375, 0.9062, 0.4375, 0.9124, 0.4375, 0.9301, 0.375, 0.9375, 0.8125, 0.9062, 0.8125, 0.9062, 0.8138, 0.9375, 0.8138, 0.9375, 0.3602, 0.9375, 0.3125, 0.9062, 0.3125, 0.9062, 0.375, 0.9301, 0.375, 0.9375, 0.75, 0.9062, 0.75, 0.9062, 0.8125, 0.9375, 0.8125, 0.9375, 0.25, 0.9062, 0.25, 0.9062, 0.3125, 0.9375, 0.3125, 0.9375, 0.6875, 0.9062, 0.6875, 0.9062, 0.75, 0.9375, 0.75, 0.9375, 0.1875, 0.9062, 0.1875, 0.9062, 0.25, 0.9375, 0.25, 0.9301, 0.625, 0.9062, 0.625, 0.9062, 0.6875, 0.9375, 0.6875, 0.9375, 0.6398, 0.9062, 0.1875, 0.9375, 0.1875, 0.9375, 0.1862, 0.9062, 0.1862, 0.9124, 0.5625, 0.9062, 0.5625, 0.9062, 0.625, 0.9301, 0.625, 0.9062, 0.25, 0.875, 0.25, 0.875, 0.3125, 0.9062, 0.3125, 0.9062, 0.6875, 0.875, 0.6875, 0.875, 0.75, 0.9062, 0.75, 0.9062, 0.1875, 0.875, 0.1875, 0.875, 0.25, 0.9062, 0.25, 0.9062, 0.625, 0.875, 0.625, 0.875, 0.6875, 0.9062, 0.6875, 0.875, 0.1875, 0.9062, 0.1875, 0.9062, 0.1862, 0.875, 0.1862, 0.9062, 0.5625, 0.875, 0.5625, 0.875, 0.625, 0.9062, 0.625, 0.9062, 0.5, 0.875, 0.5, 0.875, 0.5625, 0.9062, 0.5625, 0.9062, 0.4375, 0.875, 0.4375, 0.875, 0.5, 0.9062, 0.5, 0.9062, 0.375, 0.875, 0.375, 0.875, 0.4375, 0.9062, 0.4375, 0.9062, 0.8125, 0.875, 0.8125, 0.875, 0.8138, 0.9062, 0.8138, 0.9062, 0.3125, 0.875, 0.3125, 0.875, 0.375, 0.9062, 0.375, 0.9062, 0.75, 0.875, 0.75, 0.875, 0.8125, 0.9062, 0.8125, 0.875, 0.4375, 0.8437, 0.4375, 0.8437, 0.5, 0.875, 0.5, 0.875, 0.375, 0.8438, 0.375, 0.8437, 0.4375, 0.875, 0.4375, 0.875, 0.8125, 0.8437, 0.8125, 0.8437, 0.8138, 0.875, 0.8138, 0.875, 0.3125, 0.8437, 0.3125, 0.8438, 0.375, 0.875, 0.375, 0.875, 0.75, 0.8438, 0.75, 0.8437, 0.8125, 0.875, 0.8125, 0.875, 0.25, 0.8438, 0.25, 0.8437, 0.3125, 0.875, 0.3125, 0.875, 0.6875, 0.8437, 0.6875, 0.8438, 0.75, 0.875, 0.75, 0.875, 0.1875, 0.8437, 0.1875, 0.8438, 0.25, 0.875, 0.25, 0.875, 0.625, 0.8438, 0.625, 0.8437, 0.6875, 0.875, 0.6875, 0.8437, 0.1875, 0.875, 0.1875, 0.875, 0.1862, 0.8437, 0.1862, 0.875, 0.5625, 0.8437, 0.5625, 0.8438, 0.625, 0.875, 0.625, 0.875, 0.5, 0.8437, 0.5, 0.8437, 0.5625, 0.875, 0.5625, 0.8437, 0.1875, 0.8125, 0.1875, 0.8125, 0.25, 0.8438, 0.25, 0.8438, 0.625, 0.8199, 0.625, 0.8125, 0.6398, 0.8125, 0.6875, 0.8437, 0.6875, 0.8125, 0.1862, 0.8125, 0.1875, 0.8437, 0.1875, 0.8437, 0.1862, 0.8199, 0.625, 0.8438, 0.625, 0.8437, 0.5625, 0.8376, 0.5625, 0.8376, 0.5625, 0.8437, 0.5625, 0.8437, 0.5, 0.8431, 0.5, 0.8431, 0.5, 0.8437, 0.5, 0.8437, 0.4375, 0.8376, 0.4375, 0.8376, 0.4375, 0.8437, 0.4375, 0.8438, 0.375, 0.8199, 0.375, 0.8437, 0.8125, 0.8125, 0.8125, 0.8125, 0.8138, 0.8437, 0.8138, 0.8199, 0.375, 0.8438, 0.375, 0.8437, 0.3125, 0.8125, 0.3125, 0.8125, 0.3602, 0.8438, 0.75, 0.8125, 0.75, 0.8125, 0.8125, 0.8437, 0.8125, 0.8438, 0.25, 0.8125, 0.25, 0.8125, 0.3125, 0.8437, 0.3125, 0.8437, 0.6875, 0.8125, 0.6875, 0.8125, 0.75, 0.8438, 0.75, 0.8125, 0.8125, 0.7812, 0.8125, 0.7812, 0.8138, 0.8125, 0.8138, 0.8125, 0.3125, 0.7812, 0.3125, 0.7812, 0.3248, 0.8125, 0.3602, 0.8125, 0.75, 0.7812, 0.75, 0.7812, 0.8125, 0.8125, 0.8125, 0.8125, 0.25, 0.7812, 0.25, 0.7812, 0.3125, 0.8125, 0.3125, 0.8125, 0.6875, 0.7812, 0.6875, 0.7812, 0.75, 0.8125, 0.75, 0.8125, 0.1875, 0.7812, 0.1875, 0.7812, 0.25, 0.8125, 0.25, 0.7812, 0.6752, 0.7812, 0.6875, 0.8125, 0.6875, 0.8125, 0.6398, 0.7812, 0.1862, 0.7812, 0.1875, 0.8125, 0.1875, 0.8125, 0.1862, 0.75, 0.6862, 0.75, 0.6875, 0.7812, 0.6875, 0.7812, 0.6752, 0.75, 0.1862, 0.75, 0.1875, 0.7812, 0.1875, 0.7812, 0.1862, 0.7812, 0.8125, 0.75, 0.8125, 0.75, 0.8138, 0.7812, 0.8138, 0.7812, 0.3125, 0.75, 0.3125, 0.75, 0.3138, 0.7812, 0.3248, 0.7812, 0.75, 0.75, 0.75, 0.75, 0.8125, 0.7812, 0.8125, 0.7812, 0.25, 0.75, 0.25, 0.75, 0.3125, 0.7812, 0.3125, 0.7812, 0.6875, 0.75, 0.6875, 0.75, 0.75, 0.7812, 0.75, 0.7812, 0.1875, 0.75, 0.1875, 0.75, 0.25, 0.7812, 0.25])
me_cube_001.materials.append(mat_material_001)
me_cube_001.update()

# ---- objects
ob_cube = bpy.data.objects.new('Cube', me_cube)
ob_light = bpy.data.objects.new('Light', light_light)
ob_camera = bpy.data.objects.new('Camera', cam_camera)
ob_cube_001 = bpy.data.objects.new('Cube.001', me_cube_001)
ob_light_001 = bpy.data.objects.new('Light.001', light_light_001)

# ---- transforms, parenting, visibility, modifiers, constraints
ob_cube.location = (-1.968, 0.0, 0.0)
ob_cube.lock_rotations_4d = False
ob_cube.empty_display_type = 'ARROWS'
ob_cube.lineart.crease_threshold = 0.0
ob_light.location = (5.814, -4.821, 1.822)
ob_light.rotation_euler = (0.6503, 0.05522, 1.866)
ob_light.lock_rotations_4d = False
ob_light.empty_display_type = 'ARROWS'
ob_light.color = (0.0, 0.0, 0.0, 0.0)
ob_light.lineart.crease_threshold = 0.0
ob_camera.location = (-6.369, -12.2, 2.678)
ob_camera.rotation_euler = (1.352, 0.1377, -0.5128)
ob_camera.lock_rotations_4d = False
ob_camera.empty_display_type = 'ARROWS'
ob_camera.color = (0.0, 0.0, 0.0, 0.0)
ob_camera.display_type = 'WIRE'
ob_camera.lineart.crease_threshold = 0.0
ob_cube_001.location = (1.0, -0.3, 0.0)
_m = ob_cube_001.modifiers.new('Boolean', 'BOOLEAN')
_m.operation = 'INTERSECT'
ob_light_001.location = (-14.3, 4.02, -0.04778)
ob_light_001.rotation_euler = (0.6503, 0.05522, 1.866)
ob_light_001.lock_rotations_4d = False
ob_light_001.empty_display_type = 'ARROWS'
ob_light_001.color = (0.0, 0.0, 0.0, 0.0)
ob_light_001.hide_render = True
ob_light_001.lineart.crease_threshold = 0.0

# ---- collection membership
col_collection.objects.link(ob_cube)
col_collection.objects.link(ob_light)
col_collection.objects.link(ob_camera)
col_collection.objects.link(ob_cube_001)
col_collection.objects.link(ob_light_001)

# ---- scene / render settings (as saved in the file)
scene.camera = ob_camera
scene.frame_start = 1; scene.frame_end = 250; scene.frame_set(1)
scene.render.engine = 'BLENDER_EEVEE_NEXT'
scene.cycles.sampling_pattern = 'TABULATED_SOBOL'
scene.cycles.use_light_tree = False
scene.view_settings.view_transform = 'Filmic'
bpy.context.view_layer.update()
